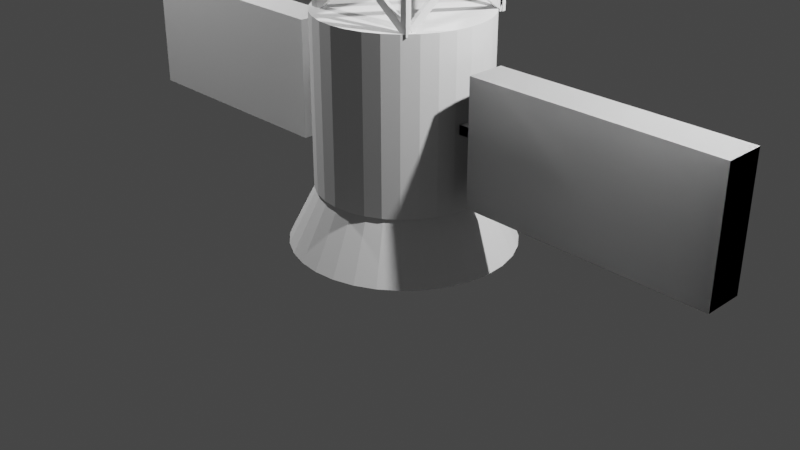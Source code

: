 # Source: satelite.blend  (saved by Blender 2.82.7; exported with 4.5.12 LTS)
import bpy
from mathutils import Matrix  # noqa: F401  (used for matrix-valued properties, if any)

bpy.ops.wm.read_factory_settings(use_empty=True)
scene = bpy.context.scene
scene.name = 'Scene'

# ---- collections
col_collection = bpy.data.collections.new('Collection'); scene.collection.children.link(col_collection)

# ---- world
world_world = bpy.data.worlds.new('World'); scene.world = world_world
world_world.use_nodes = True; world_world.node_tree.nodes.clear()
_N = world_world.node_tree.nodes; _L = world_world.node_tree.links
n0 = _N.new('ShaderNodeOutputWorld'); n0.name = 'World Output'; n0.location = (300, 300)
n1 = _N.new('ShaderNodeBackground'); n1.name = 'Background'; n1.location = (10, 300)
n1.inputs[0].default_value = (0.05088, 0.05088, 0.05088, 1.0)
_L.new(n1.outputs[0], n0.inputs[0])
n0.is_active_output = True
world_world.color = (0.05088, 0.05088, 0.05088)
world_world.use_sun_shadow = False
world_world.sun_shadow_jitter_overblur = 0.0

# ---- cameras
cam_camera = bpy.data.cameras.new('Camera')
cam_camera.clip_end = 100.0
cam_camera.ortho_scale = 7.314

# ---- lights
light_light = bpy.data.lights.new('Light', 'POINT')
light_light.transmission_factor = 0.0
light_light.energy = 1000.0
light_light.shadow_soft_size = 0.1
light_light.shadow_maximum_resolution = 0.006
light_light.use_absolute_resolution = True
light_light_001 = bpy.data.lights.new('Light.001', 'POINT')
light_light_001.transmission_factor = 0.0
light_light_001.energy = 1000.0
light_light_001.shadow_soft_size = 0.1
light_light_001.shadow_maximum_resolution = 0.006
light_light_001.use_absolute_resolution = True
light_light_002 = bpy.data.lights.new('Light.002', 'POINT')
light_light_002.transmission_factor = 0.0
light_light_002.energy = 1000.0
light_light_002.shadow_soft_size = 0.1
light_light_002.shadow_maximum_resolution = 0.006
light_light_002.use_absolute_resolution = True

# ---- meshes
me_cone = bpy.data.meshes.new('Cone')
me_cone.from_pydata([(0.0, 1.0, -1.0), (0.1951, 0.9808, -1.0), (0.3827, 0.9239, -1.0), (0.5556, 0.8315, -1.0), (0.7071, 0.7071, -1.0), (0.8315, 0.5556, -1.0), (0.9239, 0.3827, -1.0), (0.9808, 0.1951, -1.0), (1.0, 7.55e-08, -1.0), (0.9808, -0.1951, -1.0), (0.9239, -0.3827, -1.0), (0.8315, -0.5556, -1.0), (0.7071, -0.7071, -1.0), (0.5556, -0.8315, -1.0), (0.3827, -0.9239, -1.0), (0.1951, -0.9808, -1.0), (-3.258e-07, -1.0, -1.0), (-0.1951, -0.9808, -1.0), (-0.3827, -0.9239, -1.0), (-0.5556, -0.8315, -1.0), (-0.7071, -0.7071, -1.0), (-0.8315, -0.5556, -1.0), (-0.9239, -0.3827, -1.0), (0.0, 0.0, 1.0), (-0.9808, -0.1951, -1.0), (-1.0, 9.656e-07, -1.0), (-0.9808, 0.1951, -1.0), (-0.9239, 0.3827, -1.0), (-0.8315, 0.5556, -1.0), (-0.7071, 0.7071, -1.0), (-0.5556, 0.8315, -1.0), (-0.3827, 0.9239, -1.0), (-0.1951, 0.9808, -1.0)], [], [(0, 23, 1), (1, 23, 2), (2, 23, 3), (3, 23, 4), (4, 23, 5), (5, 23, 6), (6, 23, 7), (7, 23, 8), (8, 23, 9), (9, 23, 10), (10, 23, 11), (11, 23, 12), (12, 23, 13), (13, 23, 14), (14, 23, 15), (15, 23, 16), (16, 23, 17), (17, 23, 18), (18, 23, 19), (19, 23, 20), (20, 23, 21), (21, 23, 22), (22, 23, 24), (24, 23, 25), (25, 23, 26), (26, 23, 27), (27, 23, 28), (28, 23, 29), (29, 23, 30), (30, 23, 31), (31, 23, 32), (32, 23, 0), (0, 1, 2, 3, 4, 5, 6, 7, 8, 9, 10, 11, 12, 13, 14, 15, 16, 17, 18, 19, 20, 21, 22, 24, 25, 26, 27, 28, 29, 30, 31, 32)])
_uv = me_cone.uv_layers.new(name='UVMap')
_uv.uv.foreach_set('vector', [0.25, 0.49, 0.25, 0.25, 0.2968, 0.4854, 0.2968, 0.4854, 0.25, 0.25, 0.3418, 0.4717, 0.3418, 0.4717, 0.25, 0.25, 0.3833, 0.4496, 0.3833, 0.4496, 0.25, 0.25, 0.4197, 0.4197, 0.4197, 0.4197, 0.25, 0.25, 0.4496, 0.3833, 0.4496, 0.3833, 0.25, 0.25, 0.4717, 0.3418, 0.4717, 0.3418, 0.25, 0.25, 0.4854, 0.2968, 0.4854, 0.2968, 0.25, 0.25, 0.49, 0.25, 0.49, 0.25, 0.25, 0.25, 0.4854, 0.2032, 0.4854, 0.2032, 0.25, 0.25, 0.4717, 0.1582, 0.4717, 0.1582, 0.25, 0.25, 0.4496, 0.1167, 0.4496, 0.1167, 0.25, 0.25, 0.4197, 0.08029, 0.4197, 0.08029, 0.25, 0.25, 0.3833, 0.05045, 0.3833, 0.05045, 0.25, 0.25, 0.3418, 0.02827, 0.3418, 0.02827, 0.25, 0.25, 0.2968, 0.01461, 0.2968, 0.01461, 0.25, 0.25, 0.25, 0.01, 0.25, 0.01, 0.25, 0.25, 0.2032, 0.01461, 0.2032, 0.01461, 0.25, 0.25, 0.1582, 0.02827, 0.1582, 0.02827, 0.25, 0.25, 0.1167, 0.05045, 0.1167, 0.05045, 0.25, 0.25, 0.08029, 0.08029, 0.08029, 0.08029, 0.25, 0.25, 0.05045, 0.1167, 0.05045, 0.1167, 0.25, 0.25, 0.02827, 0.1582, 0.02827, 0.1582, 0.25, 0.25, 0.01461, 0.2032, 0.01461, 0.2032, 0.25, 0.25, 0.01, 0.25, 0.01, 0.25, 0.25, 0.25, 0.01461, 0.2968, 0.01461, 0.2968, 0.25, 0.25, 0.02827, 0.3418, 0.02827, 0.3418, 0.25, 0.25, 0.05045, 0.3833, 0.05045, 0.3833, 0.25, 0.25, 0.08029, 0.4197, 0.08029, 0.4197, 0.25, 0.25, 0.1167, 0.4496, 0.1167, 0.4496, 0.25, 0.25, 0.1582, 0.4717, 0.1582, 0.4717, 0.25, 0.25, 0.2032, 0.4854, 0.2032, 0.4854, 0.25, 0.25, 0.25, 0.49, 0.75, 0.49, 0.7968, 0.4854, 0.8418, 0.4717, 0.8833, 0.4496, 0.9197, 0.4197, 0.9496, 0.3833, 0.9717, 0.3418, 0.9854, 0.2968, 0.99, 0.25, 0.9854, 0.2032, 0.9717, 0.1582, 0.9496, 0.1167, 0.9197, 0.08029, 0.8833, 0.05045, 0.8418, 0.02827, 0.7968, 0.01461, 0.75, 0.01, 0.7032, 0.01461, 0.6582, 0.02827, 0.6167, 0.05045, 0.5803, 0.08029, 0.5504, 0.1167, 0.5283, 0.1582, 0.5146, 0.2032, 0.51, 0.25, 0.5146, 0.2968, 0.5283, 0.3418, 0.5504, 0.3833, 0.5803, 0.4197, 0.6167, 0.4496, 0.6582, 0.4717, 0.7032, 0.4854])
me_cone.use_remesh_fix_poles = True
me_cone.use_remesh_preserve_attributes = False
me_cone.use_mirror_vertex_groups = False
me_cone.update()
me_cylinder = bpy.data.meshes.new('Cylinder')
me_cylinder.from_pydata([(0.0, 1.0, -1.0), (0.0, 1.0, 1.0), (0.1951, 0.9808, -1.0), (0.1951, 0.9808, 1.0), (0.3827, 0.9239, -1.0), (0.3827, 0.9239, 1.0), (0.5556, 0.8315, -1.0), (0.5556, 0.8315, 1.0), (0.7071, 0.7071, -1.0), (0.7071, 0.7071, 1.0), (0.8315, 0.5556, -1.0), (0.8315, 0.5556, 1.0), (0.9239, 0.3827, -1.0), (0.9239, 0.3827, 1.0), (0.9808, 0.1951, -1.0), (0.9808, 0.1951, 1.0), (1.0, 7.55e-08, -1.0), (1.0, 7.55e-08, 1.0), (0.9808, -0.1951, -1.0), (0.9808, -0.1951, 1.0), (0.9239, -0.3827, -1.0), (0.9239, -0.3827, 1.0), (0.8315, -0.5556, -1.0), (0.8315, -0.5556, 1.0), (0.7071, -0.7071, -1.0), (0.7071, -0.7071, 1.0), (0.5556, -0.8315, -1.0), (0.5556, -0.8315, 1.0), (0.3827, -0.9239, -1.0), (0.3827, -0.9239, 1.0), (0.1951, -0.9808, -1.0), (0.1951, -0.9808, 1.0), (-3.258e-07, -1.0, -1.0), (-3.258e-07, -1.0, 1.0), (-0.1951, -0.9808, -1.0), (-0.1951, -0.9808, 1.0), (-0.3827, -0.9239, -1.0), (-0.3827, -0.9239, 1.0), (-0.5556, -0.8315, -1.0), (-0.5556, -0.8315, 1.0), (-0.7071, -0.7071, -1.0), (-0.7071, -0.7071, 1.0), (-0.8315, -0.5556, -1.0), (-0.8315, -0.5556, 1.0), (-0.9239, -0.3827, -1.0), (-0.9239, -0.3827, 1.0), (-0.9808, -0.1951, -1.0), (-0.9808, -0.1951, 1.0), (-1.0, 9.656e-07, -1.0), (-1.0, 9.656e-07, 1.0), (-0.9808, 0.1951, -1.0), (-0.9808, 0.1951, 1.0), (-0.9239, 0.3827, -1.0), (-0.9239, 0.3827, 1.0), (-0.8315, 0.5556, -1.0), (-0.8315, 0.5556, 1.0), (-0.7071, 0.7071, -1.0), (-0.7071, 0.7071, 1.0), (-0.5556, 0.8315, -1.0), (-0.5556, 0.8315, 1.0), (-0.3827, 0.9239, -1.0), (-0.3827, 0.9239, 1.0), (-0.1951, 0.9808, -1.0), (-0.1951, 0.9808, 1.0), (0.0, 1.071, -1.456), (-0.2201, 1.05, -1.456), (-0.4318, 0.9854, -1.456), (-0.6269, 0.8811, -1.456), (-0.7979, 0.7408, -1.456), (-0.9382, 0.5698, -1.456), (-1.042, 0.3747, -1.456), (-1.107, 0.163, -1.456), (-1.128, -0.05709, -1.456), (-1.107, -0.2772, -1.456), (-1.042, -0.4889, -1.456), (-0.9382, -0.684, -1.456), (-0.7979, -0.855, -1.456), (-0.6269, -0.9953, -1.456), (-0.4318, -1.1, -1.456), (-0.2201, -1.164, -1.456), (3.677e-07, -1.185, -1.456), (0.2201, -1.164, -1.456), (0.4318, -1.1, -1.456), (0.6269, -0.9953, -1.456), (0.7979, -0.855, -1.456), (0.9382, -0.684, -1.456), (1.042, -0.4889, -1.456), (1.107, -0.2772, -1.456), (1.128, -0.05709, -1.456), (1.107, 0.163, -1.456), (1.042, 0.3747, -1.456), (0.9382, 0.5698, -1.456), (0.7979, 0.7408, -1.456), (0.6269, 0.8811, -1.456), (0.4318, 0.9854, -1.456), (0.2201, 1.05, -1.456), (0.0, 1.071, -1.456), (-0.2201, 1.05, -1.456), (-0.4318, 0.9854, -1.456), (-0.6269, 0.8811, -1.456), (-0.7979, 0.7408, -1.456), (-0.9382, 0.5698, -1.456), (-1.042, 0.3747, -1.456), (-1.107, 0.163, -1.456), (-1.128, -0.05709, -1.456), (-1.107, -0.2772, -1.456), (-1.042, -0.4889, -1.456), (-0.9382, -0.684, -1.456), (-0.7979, -0.855, -1.456), (-0.6269, -0.9953, -1.456), (-0.4318, -1.1, -1.456), (-0.2201, -1.164, -1.456), (3.677e-07, -1.185, -1.456), (0.2201, -1.164, -1.456), (0.4318, -1.1, -1.456), (0.6269, -0.9953, -1.456), (0.7979, -0.855, -1.456), (0.9382, -0.684, -1.456), (1.042, -0.4889, -1.456), (1.107, -0.2772, -1.456), (1.128, -0.05709, -1.456), (1.107, 0.163, -1.456), (1.042, 0.3747, -1.456), (0.9382, 0.5698, -1.456), (0.7979, 0.7408, -1.456), (0.6269, 0.8811, -1.456), (0.4318, 0.9854, -1.456), (0.2201, 1.05, -1.456), (0.03805, 0.6836, 1.996), (0.2414, 1.079, 2.503), (0.2211, 0.9768, 2.308), (0.1937, 0.8392, 2.137), (0.1603, 0.6715, 1.996), (0.1223, 0.4802, 1.892), (0.08099, 0.2726, 1.828), (0.437, 1.02, 2.503), (0.3971, 0.9234, 2.308), (0.3434, 0.7938, 2.137), (0.2779, 0.6358, 1.996), (0.2033, 0.4556, 1.892), (0.1223, 0.26, 1.828), (0.6172, 0.9234, 2.503), (0.5593, 0.8368, 2.308), (0.4813, 0.7201, 2.137), (0.3863, 0.5779, 1.996), (0.2779, 0.4157, 1.892), (0.1603, 0.2397, 1.828), (0.7752, 0.7938, 2.503), (0.7014, 0.7201, 2.308), (0.6022, 0.6209, 2.137), (0.4813, 0.4999, 1.996), (0.3434, 0.362, 1.892), (0.1937, 0.2123, 1.828), (0.9048, 0.6358, 2.503), (0.8181, 0.5779, 2.308), (0.7014, 0.4999, 2.137), (0.5593, 0.405, 1.996), (0.3971, 0.2966, 1.892), (0.2211, 0.179, 1.828), (1.001, 0.4556, 2.503), (0.9048, 0.4157, 2.308), (0.7752, 0.362, 2.137), (0.6172, 0.2966, 1.996), (0.437, 0.2219, 1.892), (0.2414, 0.1409, 1.828), (1.06, 0.26, 2.503), (0.9582, 0.2397, 2.308), (0.8206, 0.2123, 2.137), (0.6529, 0.179, 1.996), (0.4616, 0.1409, 1.892), (0.2539, 0.09962, 1.828), (1.081, 0.05668, 2.503), (0.9762, 0.05668, 2.308), (0.8359, 0.05668, 2.137), (0.6649, 0.05668, 1.996), (0.4698, 0.05668, 1.892), (0.2582, 0.05668, 1.828), (1.06, -0.1467, 2.503), (0.9582, -0.1264, 2.308), (0.8206, -0.09898, 2.137), (0.6529, -0.06562, 1.996), (0.4616, -0.02756, 1.892), (0.2539, 0.01373, 1.828), (1.001, -0.3423, 2.503), (0.9048, -0.3024, 2.308), (0.7752, -0.2487, 2.137), (0.6172, -0.1832, 1.996), (0.437, -0.1086, 1.892), (0.2414, -0.02756, 1.828), (0.9048, -0.5225, 2.503), (0.8181, -0.4646, 2.308), (0.7014, -0.3866, 2.137), (0.5593, -0.2916, 1.996), (0.3971, -0.1832, 1.892), (0.2211, -0.06562, 1.828), (0.7752, -0.6805, 2.503), (0.7014, -0.6067, 2.308), (0.6022, -0.5075, 2.137), (0.4813, -0.3866, 1.996), (0.3434, -0.2487, 1.892), (0.1937, -0.09898, 1.828), (0.6172, -0.8101, 2.503), (0.5593, -0.7234, 2.308), (0.4813, -0.6067, 2.137), (0.3863, -0.4646, 1.996), (0.2779, -0.3024, 1.892), (0.1603, -0.1264, 1.828), (0.03805, 0.05668, 1.806), (0.437, -0.9064, 2.503), (0.3971, -0.8101, 2.308), (0.3434, -0.6805, 2.137), (0.2779, -0.5225, 1.996), (0.2033, -0.3423, 1.892), (0.1223, -0.1467, 1.828), (0.2414, -0.9658, 2.503), (0.2211, -0.8635, 2.308), (0.1937, -0.7259, 2.137), (0.1603, -0.5582, 1.996), (0.1223, -0.3668, 1.892), (0.08099, -0.1592, 1.828), (0.03805, -0.9858, 2.503), (0.03805, -0.8815, 2.308), (0.03805, -0.7412, 2.137), (0.03805, -0.5702, 1.996), (0.03805, -0.3751, 1.892), (0.03805, -0.1635, 1.828), (-0.1653, -0.9658, 2.503), (-0.145, -0.8635, 2.308), (-0.1176, -0.7259, 2.137), (-0.08425, -0.5582, 1.996), (-0.04619, -0.3668, 1.892), (-0.004898, -0.1592, 1.828), (-0.3609, -0.9064, 2.503), (-0.321, -0.8101, 2.308), (-0.2673, -0.6805, 2.137), (-0.2018, -0.5225, 1.996), (-0.1272, -0.3423, 1.892), (-0.04619, -0.1467, 1.828), (-0.5411, -0.8101, 2.503), (-0.4832, -0.7234, 2.308), (-0.4052, -0.6067, 2.137), (-0.3102, -0.4646, 1.996), (-0.2018, -0.3024, 1.892), (-0.08425, -0.1264, 1.828), (-0.6991, -0.6805, 2.503), (-0.6254, -0.6067, 2.308), (-0.5261, -0.5075, 2.137), (-0.4052, -0.3866, 1.996), (-0.2673, -0.2487, 1.892), (-0.1176, -0.09898, 1.828), (-0.8287, -0.5225, 2.503), (-0.742, -0.4646, 2.308), (-0.6254, -0.3866, 2.137), (-0.4832, -0.2916, 1.996), (-0.321, -0.1832, 1.892), (-0.145, -0.06562, 1.828), (-0.9251, -0.3423, 2.503), (-0.8287, -0.3024, 2.308), (-0.6991, -0.2487, 2.137), (-0.5411, -0.1832, 1.996), (-0.3609, -0.1086, 1.892), (-0.1653, -0.02756, 1.828), (-0.9844, -0.1467, 2.503), (-0.8821, -0.1264, 2.308), (-0.7445, -0.09898, 2.137), (-0.5768, -0.06562, 1.996), (-0.3855, -0.02756, 1.892), (-0.1779, 0.01373, 1.828), (-1.004, 0.05668, 2.503), (-0.9001, 0.05668, 2.308), (-0.7598, 0.05668, 2.137), (-0.5888, 0.05668, 1.996), (-0.3938, 0.05668, 1.892), (-0.1821, 0.05668, 1.828), (-0.9844, 0.26, 2.503), (-0.8821, 0.2397, 2.308), (-0.7445, 0.2123, 2.137), (-0.5768, 0.179, 1.996), (-0.3855, 0.1409, 1.892), (-0.1779, 0.09962, 1.828), (-0.9251, 0.4556, 2.503), (-0.8287, 0.4157, 2.308), (-0.6991, 0.362, 2.137), (-0.5411, 0.2966, 1.996), (-0.3609, 0.2219, 1.892), (-0.1653, 0.1409, 1.828), (-0.8287, 0.6358, 2.503), (-0.742, 0.5779, 2.308), (-0.6254, 0.4999, 2.137), (-0.4832, 0.4049, 1.996), (-0.321, 0.2966, 1.892), (-0.145, 0.179, 1.828), (-0.6991, 0.7938, 2.503), (-0.6254, 0.7201, 2.308), (-0.5261, 0.6209, 2.137), (-0.4052, 0.4999, 1.996), (-0.2673, 0.362, 1.892), (-0.1176, 0.2123, 1.828), (-0.5411, 0.9234, 2.503), (-0.4832, 0.8368, 2.308), (-0.4052, 0.7201, 2.137), (-0.3102, 0.5779, 1.996), (-0.2018, 0.4157, 1.892), (-0.08425, 0.2397, 1.828), (-0.3609, 1.02, 2.503), (-0.321, 0.9234, 2.308), (-0.2673, 0.7938, 2.137), (-0.2018, 0.6358, 1.996), (-0.1272, 0.4556, 1.892), (-0.04619, 0.26, 1.828), (-0.1653, 1.079, 2.503), (-0.145, 0.9768, 2.308), (-0.1176, 0.8392, 2.137), (-0.08425, 0.6715, 1.996), (-0.04619, 0.4802, 1.892), (-0.004898, 0.2726, 1.828), (0.03805, 1.099, 2.503), (0.03805, 0.9949, 2.308), (0.03805, 0.8545, 2.137), (0.03805, 0.4885, 1.892), (0.03805, 0.2768, 1.828), (0.01097, 0.0307, 2.555), (-0.07376, 0.0307, 1.901), (0.01097, 0.07469, 2.555), (-0.07376, 0.07469, 1.901), (0.05679, 0.0307, 2.555), (0.1415, 0.0307, 1.901), (0.05679, 0.07469, 3.048), (0.1415, 0.07469, 1.408), (5.031, 0.07762, 3.006), (5.033, 0.06545, 2.885), (5.066, 0.1062, 2.947), (5.068, 0.09068, 2.982), (5.041, 0.06017, 3.009), (5.084, 0.08862, 2.947), (5.041, 0.06017, 2.885), (5.042, 0.05802, 2.885), (5.043, 0.05569, 2.885), (5.094, 0.05327, 2.947), (5.053, 0.04395, 3.006), (5.063, 0.03974, 3.0), (5.083, 0.0186, 2.935), (5.044, 0.03302, 2.888), (5.033, 0.0411, 2.885), (5.031, 0.01792, 3.0), (5.031, 0.04086, 2.885), (5.021, 0.03077, 3.006), (5.011, 0.02388, 3.0), (5.02, 0.04637, 2.885), (5.019, 0.04852, 3.009), (4.989, 0.03605, 2.992), (5.018, 0.05327, 2.885), (5.019, 0.05802, 3.009), (5.024, 0.06359, 3.009), (5.024, 0.06359, 2.885)], [(65, 64), (66, 65), (67, 66), (68, 67), (69, 68), (70, 69), (71, 70), (72, 71), (73, 72), (74, 73), (75, 74), (76, 75), (77, 76), (78, 77), (79, 78), (80, 79), (81, 80), (82, 81), (83, 82), (84, 83), (85, 84), (86, 85), (87, 86), (88, 87), (89, 88), (90, 89), (91, 90), (92, 91), (93, 92), (94, 93), (95, 94), (64, 95), (97, 96), (98, 97), (99, 98), (100, 99), (101, 100), (102, 101), (103, 102), (104, 103), (105, 104), (106, 105), (107, 106), (108, 107), (109, 108), (110, 109), (111, 110), (112, 111), (113, 112), (114, 113), (115, 114), (116, 115), (117, 116), (118, 117), (119, 118), (120, 119), (121, 120), (122, 121), (123, 122), (124, 123), (125, 124), (126, 125), (127, 126), (96, 127), (336, 335), (336, 337), (339, 340), (345, 343)], [(0, 1, 3, 2), (2, 3, 5, 4), (4, 5, 7, 6), (6, 7, 9, 8), (8, 9, 11, 10), (10, 11, 13, 12), (12, 13, 15, 14), (14, 15, 17, 16), (16, 17, 19, 18), (18, 19, 21, 20), (20, 21, 23, 22), (22, 23, 25, 24), (24, 25, 27, 26), (26, 27, 29, 28), (28, 29, 31, 30), (30, 31, 33, 32), (32, 33, 35, 34), (34, 35, 37, 36), (36, 37, 39, 38), (38, 39, 41, 40), (40, 41, 43, 42), (42, 43, 45, 44), (44, 45, 47, 46), (46, 47, 49, 48), (48, 49, 51, 50), (50, 51, 53, 52), (52, 53, 55, 54), (54, 55, 57, 56), (56, 57, 59, 58), (58, 59, 61, 60), (3, 1, 63, 61, 59, 57, 55, 53, 51, 49, 47, 45, 43, 41, 39, 37, 35, 33, 31, 29, 27, 25, 23, 21, 19, 17, 15, 13, 11, 9, 7, 5), (60, 61, 63, 62), (62, 63, 1, 0), (0, 2, 4, 6, 8, 10, 12, 14, 16, 18, 20, 22, 24, 26, 28, 30, 32, 34, 36, 38, 40, 42, 44, 46, 48, 50, 52, 54, 56, 58, 60, 62), (317, 316, 129, 130), (318, 317, 130, 131), (128, 318, 131, 132), (319, 128, 132, 133), (320, 319, 133, 134), (207, 320, 134), (207, 134, 140), (130, 129, 135, 136), (131, 130, 136, 137), (132, 131, 137, 138), (133, 132, 138, 139), (134, 133, 139, 140), (137, 136, 142, 143), (138, 137, 143, 144), (139, 138, 144, 145), (140, 139, 145, 146), (207, 140, 146), (136, 135, 141, 142), (207, 146, 152), (142, 141, 147, 148), (143, 142, 148, 149), (144, 143, 149, 150), (145, 144, 150, 151), (146, 145, 151, 152), (150, 149, 155, 156), (151, 150, 156, 157), (152, 151, 157, 158), (207, 152, 158), (148, 147, 153, 154), (149, 148, 154, 155), (154, 153, 159, 160), (155, 154, 160, 161), (156, 155, 161, 162), (157, 156, 162, 163), (158, 157, 163, 164), (207, 158, 164), (163, 162, 168, 169), (164, 163, 169, 170), (207, 164, 170), (160, 159, 165, 166), (161, 160, 166, 167), (162, 161, 167, 168), (166, 165, 171, 172), (167, 166, 172, 173), (168, 167, 173, 174), (169, 168, 174, 175), (170, 169, 175, 176), (207, 170, 176), (175, 174, 180, 181), (176, 175, 181, 182), (207, 176, 182), (172, 171, 177, 178), (173, 172, 178, 179), (174, 173, 179, 180), (178, 177, 183, 184), (179, 178, 184, 185), (180, 179, 185, 186), (181, 180, 186, 187), (182, 181, 187, 188), (207, 182, 188), (188, 187, 193, 194), (207, 188, 194), (184, 183, 189, 190), (185, 184, 190, 191), (186, 185, 191, 192), (187, 186, 192, 193), (190, 189, 195, 196), (191, 190, 196, 197), (192, 191, 197, 198), (193, 192, 198, 199), (194, 193, 199, 200), (207, 194, 200), (200, 199, 205, 206), (207, 200, 206), (196, 195, 201, 202), (197, 196, 202, 203), (198, 197, 203, 204), (199, 198, 204, 205), (203, 202, 209, 210), (204, 203, 210, 211), (205, 204, 211, 212), (206, 205, 212, 213), (207, 206, 213), (202, 201, 208, 209), (207, 213, 219), (209, 208, 214, 215), (210, 209, 215, 216), (211, 210, 216, 217), (212, 211, 217, 218), (213, 212, 218, 219), (217, 216, 222, 223), (218, 217, 223, 224), (219, 218, 224, 225), (207, 219, 225), (215, 214, 220, 221), (216, 215, 221, 222), (221, 220, 226, 227), (222, 221, 227, 228), (223, 222, 228, 229), (224, 223, 229, 230), (225, 224, 230, 231), (207, 225, 231), (229, 228, 234, 235), (230, 229, 235, 236), (231, 230, 236, 237), (207, 231, 237), (227, 226, 232, 233), (228, 227, 233, 234), (233, 232, 238, 239), (234, 233, 239, 240), (235, 234, 240, 241), (236, 235, 241, 242), (237, 236, 242, 243), (207, 237, 243), (242, 241, 247, 248), (243, 242, 248, 249), (207, 243, 249), (239, 238, 244, 245), (240, 239, 245, 246), (241, 240, 246, 247), (245, 244, 250, 251), (246, 245, 251, 252), (247, 246, 252, 253), (248, 247, 253, 254), (249, 248, 254, 255), (207, 249, 255), (254, 253, 259, 260), (255, 254, 260, 261), (207, 255, 261), (251, 250, 256, 257), (252, 251, 257, 258), (253, 252, 258, 259), (257, 256, 262, 263), (258, 257, 263, 264), (259, 258, 264, 265), (260, 259, 265, 266), (261, 260, 266, 267), (207, 261, 267), (267, 266, 272, 273), (207, 267, 273), (263, 262, 268, 269), (264, 263, 269, 270), (265, 264, 270, 271), (266, 265, 271, 272), (270, 269, 275, 276), (271, 270, 276, 277), (272, 271, 277, 278), (273, 272, 278, 279), (207, 273, 279), (269, 268, 274, 275), (207, 279, 285), (275, 274, 280, 281), (276, 275, 281, 282), (277, 276, 282, 283), (278, 277, 283, 284), (279, 278, 284, 285), (282, 281, 287, 288), (283, 282, 288, 289), (284, 283, 289, 290), (285, 284, 290, 291), (207, 285, 291), (281, 280, 286, 287), (207, 291, 297), (287, 286, 292, 293), (288, 287, 293, 294), (289, 288, 294, 295), (290, 289, 295, 296), (291, 290, 296, 297), (295, 294, 300, 301), (296, 295, 301, 302), (297, 296, 302, 303), (207, 297, 303), (293, 292, 298, 299), (294, 293, 299, 300), (299, 298, 304, 305), (300, 299, 305, 306), (301, 300, 306, 307), (302, 301, 307, 308), (303, 302, 308, 309), (207, 303, 309), (307, 306, 312, 313), (308, 307, 313, 314), (309, 308, 314, 315), (207, 309, 315), (305, 304, 310, 311), (306, 305, 311, 312), (311, 310, 316, 317), (312, 311, 317, 318), (313, 312, 318, 128), (314, 313, 128, 319), (315, 314, 319, 320), (207, 315, 320), (321, 322, 324, 323), (323, 324, 328, 327), (327, 328, 326, 325), (325, 326, 322, 321), (323, 327, 325, 321), (328, 324, 322, 326)])
_uv = me_cylinder.uv_layers.new(name='UVMap')
_uv.uv.foreach_set('vector', [1.0, 0.5, 1.0, 1.0, 0.9688, 1.0, 0.9688, 0.5, 0.9688, 0.5, 0.9688, 1.0, 0.9375, 1.0, 0.9375, 0.5, 0.9375, 0.5, 0.9375, 1.0, 0.9062, 1.0, 0.9062, 0.5, 0.9062, 0.5, 0.9062, 1.0, 0.875, 1.0, 0.875, 0.5, 0.875, 0.5, 0.875, 1.0, 0.8438, 1.0, 0.8438, 0.5, 0.8438, 0.5, 0.8438, 1.0, 0.8125, 1.0, 0.8125, 0.5, 0.8125, 0.5, 0.8125, 1.0, 0.7812, 1.0, 0.7812, 0.5, 0.7812, 0.5, 0.7812, 1.0, 0.75, 1.0, 0.75, 0.5, 0.75, 0.5, 0.75, 1.0, 0.7188, 1.0, 0.7188, 0.5, 0.7188, 0.5, 0.7188, 1.0, 0.6875, 1.0, 0.6875, 0.5, 0.6875, 0.5, 0.6875, 1.0, 0.6562, 1.0, 0.6562, 0.5, 0.6562, 0.5, 0.6562, 1.0, 0.625, 1.0, 0.625, 0.5, 0.625, 0.5, 0.625, 1.0, 0.5938, 1.0, 0.5938, 0.5, 0.5938, 0.5, 0.5938, 1.0, 0.5625, 1.0, 0.5625, 0.5, 0.5625, 0.5, 0.5625, 1.0, 0.5312, 1.0, 0.5312, 0.5, 0.5312, 0.5, 0.5312, 1.0, 0.5, 1.0, 0.5, 0.5, 0.5, 0.5, 0.5, 1.0, 0.4688, 1.0, 0.4688, 0.5, 0.4688, 0.5, 0.4688, 1.0, 0.4375, 1.0, 0.4375, 0.5, 0.4375, 0.5, 0.4375, 1.0, 0.4062, 1.0, 0.4062, 0.5, 0.4062, 0.5, 0.4062, 1.0, 0.375, 1.0, 0.375, 0.5, 0.375, 0.5, 0.375, 1.0, 0.3438, 1.0, 0.3438, 0.5, 0.3438, 0.5, 0.3438, 1.0, 0.3125, 1.0, 0.3125, 0.5, 0.3125, 0.5, 0.3125, 1.0, 0.2812, 1.0, 0.2812, 0.5, 0.2812, 0.5, 0.2812, 1.0, 0.25, 1.0, 0.25, 0.5, 0.25, 0.5, 0.25, 1.0, 0.2188, 1.0, 0.2188, 0.5, 0.2188, 0.5, 0.2188, 1.0, 0.1875, 1.0, 0.1875, 0.5, 0.1875, 0.5, 0.1875, 1.0, 0.1562, 1.0, 0.1562, 0.5, 0.1562, 0.5, 0.1562, 1.0, 0.125, 1.0, 0.125, 0.5, 0.125, 0.5, 0.125, 1.0, 0.09375, 1.0, 0.09375, 0.5, 0.09375, 0.5, 0.09375, 1.0, 0.0625, 1.0, 0.0625, 0.5, 0.2968, 0.4854, 0.25, 0.49, 0.2032, 0.4854, 0.1582, 0.4717, 0.1167, 0.4496, 0.08029, 0.4197, 0.05045, 0.3833, 0.02827, 0.3418, 0.01461, 0.2968, 0.01, 0.25, 0.01461, 0.2032, 0.02827, 0.1582, 0.05045, 0.1167, 0.08029, 0.08029, 0.1167, 0.05045, 0.1582, 0.02827, 0.2032, 0.01461, 0.25, 0.01, 0.2968, 0.01461, 0.3418, 0.02827, 0.3833, 0.05045, 0.4197, 0.08029, 0.4496, 0.1167, 0.4717, 0.1582, 0.4854, 0.2032, 0.49, 0.25, 0.4854, 0.2968, 0.4717, 0.3418, 0.4496, 0.3833, 0.4197, 0.4197, 0.3833, 0.4496, 0.3418, 0.4717, 0.0625, 0.5, 0.0625, 1.0, 0.03125, 1.0, 0.03125, 0.5, 0.03125, 0.5, 0.03125, 1.0, 0.0, 1.0, 0.0, 0.5, 0.75, 0.49, 0.7968, 0.4854, 0.8418, 0.4717, 0.8833, 0.4496, 0.9197, 0.4197, 0.9496, 0.3833, 0.9717, 0.3418, 0.9854, 0.2968, 0.99, 0.25, 0.9854, 0.2032, 0.9717, 0.1582, 0.9496, 0.1167, 0.9197, 0.08029, 0.8833, 0.05045, 0.8418, 0.02827, 0.7968, 0.01461, 0.75, 0.01, 0.7032, 0.01461, 0.6582, 0.02827, 0.6167, 0.05045, 0.5803, 0.08029, 0.5504, 0.1167, 0.5283, 0.1582, 0.5146, 0.2032, 0.51, 0.25, 0.5146, 0.2968, 0.5283, 0.3418, 0.5504, 0.3833, 0.5803, 0.4197, 0.6167, 0.4496, 0.6582, 0.4717, 0.7032, 0.4854, 0.75, 0.3125, 0.75, 0.375, 0.7188, 0.375, 0.7188, 0.3125, 0.75, 0.25, 0.75, 0.3125, 0.7188, 0.3125, 0.7188, 0.25, 0.75, 0.1875, 0.75, 0.25, 0.7188, 0.25, 0.7188, 0.1875, 0.75, 0.125, 0.75, 0.1875, 0.7188, 0.1875, 0.7188, 0.125, 0.75, 0.0625, 0.75, 0.125, 0.7188, 0.125, 0.7187, 0.0625, 0.7344, 0.0, 0.75, 0.0625, 0.7187, 0.0625, 0.7031, 0.0, 0.7187, 0.0625, 0.6875, 0.0625, 0.7188, 0.3125, 0.7188, 0.375, 0.6875, 0.375, 0.6875, 0.3125, 0.7188, 0.25, 0.7188, 0.3125, 0.6875, 0.3125, 0.6875, 0.25, 0.7188, 0.1875, 0.7188, 0.25, 0.6875, 0.25, 0.6875, 0.1875, 0.7188, 0.125, 0.7188, 0.1875, 0.6875, 0.1875, 0.6875, 0.125, 0.7187, 0.0625, 0.7188, 0.125, 0.6875, 0.125, 0.6875, 0.0625, 0.6875, 0.25, 0.6875, 0.3125, 0.6562, 0.3125, 0.6562, 0.25, 0.6875, 0.1875, 0.6875, 0.25, 0.6562, 0.25, 0.6562, 0.1875, 0.6875, 0.125, 0.6875, 0.1875, 0.6562, 0.1875, 0.6562, 0.125, 0.6875, 0.0625, 0.6875, 0.125, 0.6562, 0.125, 0.6562, 0.0625, 0.6719, 0.0, 0.6875, 0.0625, 0.6562, 0.0625, 0.6875, 0.3125, 0.6875, 0.375, 0.6562, 0.375, 0.6562, 0.3125, 0.6406, 0.0, 0.6562, 0.0625, 0.625, 0.0625, 0.6562, 0.3125, 0.6562, 0.375, 0.625, 0.375, 0.625, 0.3125, 0.6562, 0.25, 0.6562, 0.3125, 0.625, 0.3125, 0.625, 0.25, 0.6562, 0.1875, 0.6562, 0.25, 0.625, 0.25, 0.625, 0.1875, 0.6562, 0.125, 0.6562, 0.1875, 0.625, 0.1875, 0.625, 0.125, 0.6562, 0.0625, 0.6562, 0.125, 0.625, 0.125, 0.625, 0.0625, 0.625, 0.1875, 0.625, 0.25, 0.5937, 0.25, 0.5937, 0.1875, 0.625, 0.125, 0.625, 0.1875, 0.5937, 0.1875, 0.5937, 0.125, 0.625, 0.0625, 0.625, 0.125, 0.5937, 0.125, 0.5937, 0.0625, 0.6094, 0.0, 0.625, 0.0625, 0.5937, 0.0625, 0.625, 0.3125, 0.625, 0.375, 0.5938, 0.375, 0.5937, 0.3125, 0.625, 0.25, 0.625, 0.3125, 0.5937, 0.3125, 0.5937, 0.25, 0.5937, 0.3125, 0.5938, 0.375, 0.5625, 0.375, 0.5625, 0.3125, 0.5937, 0.25, 0.5937, 0.3125, 0.5625, 0.3125, 0.5625, 0.25, 0.5937, 0.1875, 0.5937, 0.25, 0.5625, 0.25, 0.5625, 0.1875, 0.5937, 0.125, 0.5937, 0.1875, 0.5625, 0.1875, 0.5625, 0.125, 0.5937, 0.0625, 0.5937, 0.125, 0.5625, 0.125, 0.5625, 0.0625, 0.5781, 0.0, 0.5937, 0.0625, 0.5625, 0.0625, 0.5625, 0.125, 0.5625, 0.1875, 0.5312, 0.1875, 0.5312, 0.125, 0.5625, 0.0625, 0.5625, 0.125, 0.5312, 0.125, 0.5312, 0.0625, 0.5469, 0.0, 0.5625, 0.0625, 0.5312, 0.0625, 0.5625, 0.3125, 0.5625, 0.375, 0.5312, 0.375, 0.5312, 0.3125, 0.5625, 0.25, 0.5625, 0.3125, 0.5312, 0.3125, 0.5312, 0.25, 0.5625, 0.1875, 0.5625, 0.25, 0.5312, 0.25, 0.5312, 0.1875, 0.5312, 0.3125, 0.5312, 0.375, 0.5, 0.375, 0.5, 0.3125, 0.5312, 0.25, 0.5312, 0.3125, 0.5, 0.3125, 0.5, 0.25, 0.5312, 0.1875, 0.5312, 0.25, 0.5, 0.25, 0.5, 0.1875, 0.5312, 0.125, 0.5312, 0.1875, 0.5, 0.1875, 0.5, 0.125, 0.5312, 0.0625, 0.5312, 0.125, 0.5, 0.125, 0.5, 0.0625, 0.5156, 0.0, 0.5312, 0.0625, 0.5, 0.0625, 0.5, 0.125, 0.5, 0.1875, 0.4687, 0.1875, 0.4687, 0.125, 0.5, 0.0625, 0.5, 0.125, 0.4687, 0.125, 0.4687, 0.0625, 0.4844, 0.0, 0.5, 0.0625, 0.4687, 0.0625, 0.5, 0.3125, 0.5, 0.375, 0.4687, 0.375, 0.4687, 0.3125, 0.5, 0.25, 0.5, 0.3125, 0.4687, 0.3125, 0.4687, 0.25, 0.5, 0.1875, 0.5, 0.25, 0.4687, 0.25, 0.4687, 0.1875, 0.4687, 0.3125, 0.4687, 0.375, 0.4375, 0.375, 0.4375, 0.3125, 0.4687, 0.25, 0.4687, 0.3125, 0.4375, 0.3125, 0.4375, 0.25, 0.4687, 0.1875, 0.4687, 0.25, 0.4375, 0.25, 0.4375, 0.1875, 0.4687, 0.125, 0.4687, 0.1875, 0.4375, 0.1875, 0.4375, 0.125, 0.4687, 0.0625, 0.4687, 0.125, 0.4375, 0.125, 0.4375, 0.0625, 0.4531, 0.0, 0.4687, 0.0625, 0.4375, 0.0625, 0.4375, 0.0625, 0.4375, 0.125, 0.4062, 0.125, 0.4062, 0.0625, 0.4219, 0.0, 0.4375, 0.0625, 0.4062, 0.0625, 0.4375, 0.3125, 0.4375, 0.375, 0.4062, 0.375, 0.4062, 0.3125, 0.4375, 0.25, 0.4375, 0.3125, 0.4062, 0.3125, 0.4062, 0.25, 0.4375, 0.1875, 0.4375, 0.25, 0.4062, 0.25, 0.4062, 0.1875, 0.4375, 0.125, 0.4375, 0.1875, 0.4062, 0.1875, 0.4062, 0.125, 0.4062, 0.3125, 0.4062, 0.375, 0.375, 0.375, 0.375, 0.3125, 0.4062, 0.25, 0.4062, 0.3125, 0.375, 0.3125, 0.375, 0.25, 0.4062, 0.1875, 0.4062, 0.25, 0.375, 0.25, 0.375, 0.1875, 0.4062, 0.125, 0.4062, 0.1875, 0.375, 0.1875, 0.375, 0.125, 0.4062, 0.0625, 0.4062, 0.125, 0.375, 0.125, 0.375, 0.0625, 0.3906, 0.0, 0.4062, 0.0625, 0.375, 0.0625, 0.375, 0.0625, 0.375, 0.125, 0.3437, 0.125, 0.3437, 0.0625, 0.3594, 0.0, 0.375, 0.0625, 0.3437, 0.0625, 0.375, 0.3125, 0.375, 0.375, 0.3437, 0.375, 0.3437, 0.3125, 0.375, 0.25, 0.375, 0.3125, 0.3437, 0.3125, 0.3437, 0.25, 0.375, 0.1875, 0.375, 0.25, 0.3437, 0.25, 0.3437, 0.1875, 0.375, 0.125, 0.375, 0.1875, 0.3437, 0.1875, 0.3437, 0.125, 0.3437, 0.25, 0.3437, 0.3125, 0.3125, 0.3125, 0.3125, 0.25, 0.3437, 0.1875, 0.3437, 0.25, 0.3125, 0.25, 0.3125, 0.1875, 0.3437, 0.125, 0.3437, 0.1875, 0.3125, 0.1875, 0.3125, 0.125, 0.3437, 0.0625, 0.3437, 0.125, 0.3125, 0.125, 0.3125, 0.0625, 0.3281, 0.0, 0.3437, 0.0625, 0.3125, 0.0625, 0.3437, 0.3125, 0.3437, 0.375, 0.3125, 0.375, 0.3125, 0.3125, 0.2969, 0.0, 0.3125, 0.0625, 0.2812, 0.0625, 0.3125, 0.3125, 0.3125, 0.375, 0.2812, 0.375, 0.2812, 0.3125, 0.3125, 0.25, 0.3125, 0.3125, 0.2812, 0.3125, 0.2812, 0.25, 0.3125, 0.1875, 0.3125, 0.25, 0.2812, 0.25, 0.2812, 0.1875, 0.3125, 0.125, 0.3125, 0.1875, 0.2812, 0.1875, 0.2812, 0.125, 0.3125, 0.0625, 0.3125, 0.125, 0.2812, 0.125, 0.2812, 0.0625, 0.2812, 0.1875, 0.2812, 0.25, 0.25, 0.25, 0.25, 0.1875, 0.2812, 0.125, 0.2812, 0.1875, 0.25, 0.1875, 0.25, 0.125, 0.2812, 0.0625, 0.2812, 0.125, 0.25, 0.125, 0.25, 0.0625, 0.2656, 0.0, 0.2812, 0.0625, 0.25, 0.0625, 0.2812, 0.3125, 0.2812, 0.375, 0.25, 0.375, 0.25, 0.3125, 0.2812, 0.25, 0.2812, 0.3125, 0.25, 0.3125, 0.25, 0.25, 0.25, 0.3125, 0.25, 0.375, 0.2188, 0.375, 0.2187, 0.3125, 0.25, 0.25, 0.25, 0.3125, 0.2187, 0.3125, 0.2187, 0.25, 0.25, 0.1875, 0.25, 0.25, 0.2187, 0.25, 0.2188, 0.1875, 0.25, 0.125, 0.25, 0.1875, 0.2188, 0.1875, 0.2188, 0.125, 0.25, 0.0625, 0.25, 0.125, 0.2188, 0.125, 0.2188, 0.0625, 0.2344, 0.0, 0.25, 0.0625, 0.2188, 0.0625, 0.2188, 0.1875, 0.2187, 0.25, 0.1875, 0.25, 0.1875, 0.1875, 0.2188, 0.125, 0.2188, 0.1875, 0.1875, 0.1875, 0.1875, 0.125, 0.2188, 0.0625, 0.2188, 0.125, 0.1875, 0.125, 0.1875, 0.0625, 0.2031, 0.0, 0.2188, 0.0625, 0.1875, 0.0625, 0.2187, 0.3125, 0.2188, 0.375, 0.1875, 0.375, 0.1875, 0.3125, 0.2187, 0.25, 0.2187, 0.3125, 0.1875, 0.3125, 0.1875, 0.25, 0.1875, 0.3125, 0.1875, 0.375, 0.1563, 0.375, 0.1562, 0.3125, 0.1875, 0.25, 0.1875, 0.3125, 0.1562, 0.3125, 0.1563, 0.25, 0.1875, 0.1875, 0.1875, 0.25, 0.1563, 0.25, 0.1563, 0.1875, 0.1875, 0.125, 0.1875, 0.1875, 0.1563, 0.1875, 0.1563, 0.125, 0.1875, 0.0625, 0.1875, 0.125, 0.1563, 0.125, 0.1563, 0.0625, 0.1719, 0.0, 0.1875, 0.0625, 0.1563, 0.0625, 0.1563, 0.125, 0.1563, 0.1875, 0.125, 0.1875, 0.125, 0.125, 0.1563, 0.0625, 0.1563, 0.125, 0.125, 0.125, 0.125, 0.0625, 0.1406, 0.0, 0.1563, 0.0625, 0.125, 0.0625, 0.1562, 0.3125, 0.1563, 0.375, 0.125, 0.375, 0.125, 0.3125, 0.1563, 0.25, 0.1562, 0.3125, 0.125, 0.3125, 0.125, 0.25, 0.1563, 0.1875, 0.1563, 0.25, 0.125, 0.25, 0.125, 0.1875, 0.125, 0.3125, 0.125, 0.375, 0.09375, 0.375, 0.09375, 0.3125, 0.125, 0.25, 0.125, 0.3125, 0.09375, 0.3125, 0.09375, 0.25, 0.125, 0.1875, 0.125, 0.25, 0.09375, 0.25, 0.09375, 0.1875, 0.125, 0.125, 0.125, 0.1875, 0.09375, 0.1875, 0.09375, 0.125, 0.125, 0.0625, 0.125, 0.125, 0.09375, 0.125, 0.09375, 0.0625, 0.1094, 0.0, 0.125, 0.0625, 0.09375, 0.0625, 0.09375, 0.125, 0.09375, 0.1875, 0.0625, 0.1875, 0.0625, 0.125, 0.09375, 0.0625, 0.09375, 0.125, 0.0625, 0.125, 0.0625, 0.0625, 0.07813, 0.0, 0.09375, 0.0625, 0.0625, 0.0625, 0.09375, 0.3125, 0.09375, 0.375, 0.0625, 0.375, 0.0625, 0.3125, 0.09375, 0.25, 0.09375, 0.3125, 0.0625, 0.3125, 0.0625, 0.25, 0.09375, 0.1875, 0.09375, 0.25, 0.0625, 0.25, 0.0625, 0.1875, 0.0625, 0.3125, 0.0625, 0.375, 0.03125, 0.375, 0.03125, 0.3125, 0.0625, 0.25, 0.0625, 0.3125, 0.03125, 0.3125, 0.03125, 0.25, 0.0625, 0.1875, 0.0625, 0.25, 0.03125, 0.25, 0.03125, 0.1875, 0.0625, 0.125, 0.0625, 0.1875, 0.03125, 0.1875, 0.03125, 0.125, 0.0625, 0.0625, 0.0625, 0.125, 0.03125, 0.125, 0.03125, 0.0625, 0.04688, 0.0, 0.0625, 0.0625, 0.03125, 0.0625, 0.03125, 0.0625, 0.03125, 0.125, 8.941e-08, 0.125, 2.384e-07, 0.0625, 0.01563, 0.0, 0.03125, 0.0625, 2.384e-07, 0.0625, 0.03125, 0.3125, 0.03125, 0.375, 5.96e-08, 0.375, 0.0, 0.3125, 0.03125, 0.25, 0.03125, 0.3125, 0.0, 0.3125, 0.0, 0.25, 0.03125, 0.1875, 0.03125, 0.25, 0.0, 0.25, 5.96e-08, 0.1875, 0.03125, 0.125, 0.03125, 0.1875, 5.96e-08, 0.1875, 8.941e-08, 0.125, 1.0, 0.25, 1.0, 0.3125, 0.9688, 0.3125, 0.9688, 0.25, 1.0, 0.1875, 1.0, 0.25, 0.9688, 0.25, 0.9688, 0.1875, 1.0, 0.125, 1.0, 0.1875, 0.9688, 0.1875, 0.9688, 0.125, 1.0, 0.0625, 1.0, 0.125, 0.9688, 0.125, 0.9688, 0.0625, 0.9844, 0.0, 1.0, 0.0625, 0.9688, 0.0625, 1.0, 0.3125, 1.0, 0.375, 0.9688, 0.375, 0.9688, 0.3125, 0.9531, 0.0, 0.9688, 0.0625, 0.9375, 0.0625, 0.9688, 0.3125, 0.9688, 0.375, 0.9375, 0.375, 0.9375, 0.3125, 0.9688, 0.25, 0.9688, 0.3125, 0.9375, 0.3125, 0.9375, 0.25, 0.9688, 0.1875, 0.9688, 0.25, 0.9375, 0.25, 0.9375, 0.1875, 0.9688, 0.125, 0.9688, 0.1875, 0.9375, 0.1875, 0.9375, 0.125, 0.9688, 0.0625, 0.9688, 0.125, 0.9375, 0.125, 0.9375, 0.0625, 0.9375, 0.25, 0.9375, 0.3125, 0.9062, 0.3125, 0.9062, 0.25, 0.9375, 0.1875, 0.9375, 0.25, 0.9062, 0.25, 0.9062, 0.1875, 0.9375, 0.125, 0.9375, 0.1875, 0.9062, 0.1875, 0.9063, 0.125, 0.9375, 0.0625, 0.9375, 0.125, 0.9063, 0.125, 0.9063, 0.0625, 0.9219, 0.0, 0.9375, 0.0625, 0.9063, 0.0625, 0.9375, 0.3125, 0.9375, 0.375, 0.9062, 0.375, 0.9062, 0.3125, 0.8906, 0.0, 0.9063, 0.0625, 0.875, 0.0625, 0.9062, 0.3125, 0.9062, 0.375, 0.875, 0.375, 0.875, 0.3125, 0.9062, 0.25, 0.9062, 0.3125, 0.875, 0.3125, 0.875, 0.25, 0.9062, 0.1875, 0.9062, 0.25, 0.875, 0.25, 0.875, 0.1875, 0.9063, 0.125, 0.9062, 0.1875, 0.875, 0.1875, 0.875, 0.125, 0.9063, 0.0625, 0.9063, 0.125, 0.875, 0.125, 0.875, 0.0625, 0.875, 0.1875, 0.875, 0.25, 0.8438, 0.25, 0.8438, 0.1875, 0.875, 0.125, 0.875, 0.1875, 0.8438, 0.1875, 0.8438, 0.125, 0.875, 0.0625, 0.875, 0.125, 0.8438, 0.125, 0.8438, 0.0625, 0.8594, 0.0, 0.875, 0.0625, 0.8438, 0.0625, 0.875, 0.3125, 0.875, 0.375, 0.8438, 0.375, 0.8438, 0.3125, 0.875, 0.25, 0.875, 0.3125, 0.8438, 0.3125, 0.8438, 0.25, 0.8438, 0.3125, 0.8438, 0.375, 0.8125, 0.375, 0.8125, 0.3125, 0.8438, 0.25, 0.8438, 0.3125, 0.8125, 0.3125, 0.8125, 0.25, 0.8438, 0.1875, 0.8438, 0.25, 0.8125, 0.25, 0.8125, 0.1875, 0.8438, 0.125, 0.8438, 0.1875, 0.8125, 0.1875, 0.8125, 0.125, 0.8438, 0.0625, 0.8438, 0.125, 0.8125, 0.125, 0.8125, 0.0625, 0.8281, 0.0, 0.8438, 0.0625, 0.8125, 0.0625, 0.8125, 0.1875, 0.8125, 0.25, 0.7812, 0.25, 0.7812, 0.1875, 0.8125, 0.125, 0.8125, 0.1875, 0.7812, 0.1875, 0.7812, 0.125, 0.8125, 0.0625, 0.8125, 0.125, 0.7812, 0.125, 0.7812, 0.0625, 0.7969, 0.0, 0.8125, 0.0625, 0.7812, 0.0625, 0.8125, 0.3125, 0.8125, 0.375, 0.7812, 0.375, 0.7812, 0.3125, 0.8125, 0.25, 0.8125, 0.3125, 0.7812, 0.3125, 0.7812, 0.25, 0.7812, 0.3125, 0.7812, 0.375, 0.75, 0.375, 0.75, 0.3125, 0.7812, 0.25, 0.7812, 0.3125, 0.75, 0.3125, 0.75, 0.25, 0.7812, 0.1875, 0.7812, 0.25, 0.75, 0.25, 0.75, 0.1875, 0.7812, 0.125, 0.7812, 0.1875, 0.75, 0.1875, 0.75, 0.125, 0.7812, 0.0625, 0.7812, 0.125, 0.75, 0.125, 0.75, 0.0625, 0.7656, 0.0, 0.7812, 0.0625, 0.75, 0.0625, 0.375, 0.0, 0.625, 0.0, 0.625, 0.25, 0.375, 0.25, 0.375, 0.25, 0.625, 0.25, 0.625, 0.5, 0.375, 0.5, 0.375, 0.5, 0.625, 0.5, 0.625, 0.75, 0.375, 0.75, 0.375, 0.75, 0.625, 0.75, 0.625, 1.0, 0.375, 1.0, 0.125, 0.5, 0.375, 0.5, 0.375, 0.75, 0.125, 0.75, 0.625, 0.5, 0.875, 0.5, 0.875, 0.75, 0.625, 0.75])
me_cylinder.use_remesh_fix_poles = True
me_cylinder.use_remesh_preserve_attributes = False
me_cylinder.use_mirror_vertex_groups = False
me_cylinder.update()
me_cube_001 = bpy.data.meshes.new('Cube.001')
me_cube_001.from_pydata([(-1.0, -1.0, -1.0), (-1.0, -1.0, 1.0), (-1.0, 1.0, -1.0), (-1.0, 1.0, 1.0), (1.0, -1.0, -1.0), (1.0, -1.0, 1.0), (1.0, 1.0, -1.0), (1.0, 1.0, 1.0)], [], [(0, 1, 3, 2), (2, 3, 7, 6), (6, 7, 5, 4), (4, 5, 1, 0), (2, 6, 4, 0), (7, 3, 1, 5)])
_uv = me_cube_001.uv_layers.new(name='UVMap')
_uv.uv.foreach_set('vector', [0.375, 0.0, 0.625, 0.0, 0.625, 0.25, 0.375, 0.25, 0.375, 0.25, 0.625, 0.25, 0.625, 0.5, 0.375, 0.5, 0.375, 0.5, 0.625, 0.5, 0.625, 0.75, 0.375, 0.75, 0.375, 0.75, 0.625, 0.75, 0.625, 1.0, 0.375, 1.0, 0.125, 0.5, 0.375, 0.5, 0.375, 0.75, 0.125, 0.75, 0.625, 0.5, 0.875, 0.5, 0.875, 0.75, 0.625, 0.75])
me_cube_001.use_remesh_fix_poles = True
me_cube_001.use_remesh_preserve_attributes = False
me_cube_001.use_mirror_vertex_groups = False
me_cube_001.update()
me_cube_002 = bpy.data.meshes.new('Cube.002')
me_cube_002.from_pydata([(-1.0, -1.0, -1.0), (-1.0, -1.0, 1.0), (-1.0, 1.0, -1.0), (-1.0, 1.0, 1.0), (1.0, -1.0, -1.0), (1.0, -1.0, 1.0), (1.0, 1.0, -1.0), (1.0, 1.0, 1.0)], [], [(0, 1, 3, 2), (2, 3, 7, 6), (6, 7, 5, 4), (4, 5, 1, 0), (2, 6, 4, 0), (7, 3, 1, 5)])
_uv = me_cube_002.uv_layers.new(name='UVMap')
_uv.uv.foreach_set('vector', [0.375, 0.0, 0.625, 0.0, 0.625, 0.25, 0.375, 0.25, 0.375, 0.25, 0.625, 0.25, 0.625, 0.5, 0.375, 0.5, 0.375, 0.5, 0.625, 0.5, 0.625, 0.75, 0.375, 0.75, 0.375, 0.75, 0.625, 0.75, 0.625, 1.0, 0.375, 1.0, 0.125, 0.5, 0.375, 0.5, 0.375, 0.75, 0.125, 0.75, 0.625, 0.5, 0.875, 0.5, 0.875, 0.75, 0.625, 0.75])
me_cube_002.use_remesh_fix_poles = True
me_cube_002.use_remesh_preserve_attributes = False
me_cube_002.use_mirror_vertex_groups = False
me_cube_002.update()
me_cube_004 = bpy.data.meshes.new('Cube.004')
me_cube_004.from_pydata([(-1.0, -1.0, -1.0), (-1.0, -1.0, 1.0), (-1.0, 1.0, -1.0), (-1.0, 1.0, 1.0), (1.0, -1.0, -1.0), (1.0, -1.0, 1.0), (1.0, 1.0, -1.0), (1.0, 1.0, 1.0)], [], [(0, 1, 3, 2), (2, 3, 7, 6), (6, 7, 5, 4), (4, 5, 1, 0), (2, 6, 4, 0), (7, 3, 1, 5)])
_uv = me_cube_004.uv_layers.new(name='UVMap')
_uv.uv.foreach_set('vector', [0.375, 0.0, 0.625, 0.0, 0.625, 0.25, 0.375, 0.25, 0.375, 0.25, 0.625, 0.25, 0.625, 0.5, 0.375, 0.5, 0.375, 0.5, 0.625, 0.5, 0.625, 0.75, 0.375, 0.75, 0.375, 0.75, 0.625, 0.75, 0.625, 1.0, 0.375, 1.0, 0.125, 0.5, 0.375, 0.5, 0.375, 0.75, 0.125, 0.75, 0.625, 0.5, 0.875, 0.5, 0.875, 0.75, 0.625, 0.75])
me_cube_004.use_remesh_fix_poles = True
me_cube_004.use_remesh_preserve_attributes = False
me_cube_004.use_mirror_vertex_groups = False
me_cube_004.update()
me_cube_003 = bpy.data.meshes.new('Cube.003')
me_cube_003.from_pydata([(-1.0, -1.0, -1.0), (-1.0, -1.0, 1.0), (-1.0, 1.0, -1.0), (-1.0, 1.0, 1.0), (1.0, -1.0, -1.0), (1.0, -1.0, 1.0), (1.0, 1.0, -1.0), (1.0, 1.0, 1.0)], [], [(0, 1, 3, 2), (2, 3, 7, 6), (6, 7, 5, 4), (4, 5, 1, 0), (2, 6, 4, 0), (7, 3, 1, 5)])
_uv = me_cube_003.uv_layers.new(name='UVMap')
_uv.uv.foreach_set('vector', [0.375, 0.0, 0.625, 0.0, 0.625, 0.25, 0.375, 0.25, 0.375, 0.25, 0.625, 0.25, 0.625, 0.5, 0.375, 0.5, 0.375, 0.5, 0.625, 0.5, 0.625, 0.75, 0.375, 0.75, 0.375, 0.75, 0.625, 0.75, 0.625, 1.0, 0.375, 1.0, 0.125, 0.5, 0.375, 0.5, 0.375, 0.75, 0.125, 0.75, 0.625, 0.5, 0.875, 0.5, 0.875, 0.75, 0.625, 0.75])
me_cube_003.use_remesh_fix_poles = True
me_cube_003.use_remesh_preserve_attributes = False
me_cube_003.use_mirror_vertex_groups = False
me_cube_003.update()
me_cube_006 = bpy.data.meshes.new('Cube.006')
me_cube_006.from_pydata([(-1.0, -1.0, -1.0), (-1.0, -1.0, 1.0), (-1.0, 1.0, -1.0), (-1.0, 1.0, 1.0), (1.0, -1.0, -1.0), (1.0, -1.0, 1.0), (1.0, 1.0, -1.0), (1.0, 1.0, 1.0)], [], [(0, 1, 3, 2), (2, 3, 7, 6), (6, 7, 5, 4), (4, 5, 1, 0), (2, 6, 4, 0), (7, 3, 1, 5)])
_uv = me_cube_006.uv_layers.new(name='UVMap')
_uv.uv.foreach_set('vector', [0.375, 0.0, 0.625, 0.0, 0.625, 0.25, 0.375, 0.25, 0.375, 0.25, 0.625, 0.25, 0.625, 0.5, 0.375, 0.5, 0.375, 0.5, 0.625, 0.5, 0.625, 0.75, 0.375, 0.75, 0.375, 0.75, 0.625, 0.75, 0.625, 1.0, 0.375, 1.0, 0.125, 0.5, 0.375, 0.5, 0.375, 0.75, 0.125, 0.75, 0.625, 0.5, 0.875, 0.5, 0.875, 0.75, 0.625, 0.75])
me_cube_006.use_remesh_fix_poles = True
me_cube_006.use_remesh_preserve_attributes = False
me_cube_006.use_mirror_vertex_groups = False
me_cube_006.update()
me_cube_005 = bpy.data.meshes.new('Cube.005')
me_cube_005.from_pydata([(-1.0, -1.0, -1.0), (-1.0, -1.0, 1.0), (-1.0, 1.0, -1.0), (-1.0, 1.0, 1.0), (1.0, -1.0, -1.0), (1.0, -1.0, 1.0), (1.0, 1.0, -1.0), (1.0, 1.0, 1.0)], [], [(0, 1, 3, 2), (2, 3, 7, 6), (6, 7, 5, 4), (4, 5, 1, 0), (2, 6, 4, 0), (7, 3, 1, 5)])
_uv = me_cube_005.uv_layers.new(name='UVMap')
_uv.uv.foreach_set('vector', [0.375, 0.0, 0.625, 0.0, 0.625, 0.25, 0.375, 0.25, 0.375, 0.25, 0.625, 0.25, 0.625, 0.5, 0.375, 0.5, 0.375, 0.5, 0.625, 0.5, 0.625, 0.75, 0.375, 0.75, 0.375, 0.75, 0.625, 0.75, 0.625, 1.0, 0.375, 1.0, 0.125, 0.5, 0.375, 0.5, 0.375, 0.75, 0.125, 0.75, 0.625, 0.5, 0.875, 0.5, 0.875, 0.75, 0.625, 0.75])
me_cube_005.use_remesh_fix_poles = True
me_cube_005.use_remesh_preserve_attributes = False
me_cube_005.use_mirror_vertex_groups = False
me_cube_005.update()
me_cube = bpy.data.meshes.new('Cube')
me_cube.from_pydata([(-1.0, -1.0, -1.0), (-1.0, -1.0, 1.0), (-1.0, 1.0, -1.0), (-1.0, 1.0, 1.0), (1.0, -1.0, -1.0), (1.0, -1.0, 1.0), (1.0, 1.0, -1.0), (1.0, 1.0, 1.0)], [], [(0, 1, 3, 2), (2, 3, 7, 6), (6, 7, 5, 4), (4, 5, 1, 0), (2, 6, 4, 0), (7, 3, 1, 5)])
_uv = me_cube.uv_layers.new(name='UVMap')
_uv.uv.foreach_set('vector', [0.375, 0.0, 0.625, 0.0, 0.625, 0.25, 0.375, 0.25, 0.375, 0.25, 0.625, 0.25, 0.625, 0.5, 0.375, 0.5, 0.375, 0.5, 0.625, 0.5, 0.625, 0.75, 0.375, 0.75, 0.375, 0.75, 0.625, 0.75, 0.625, 1.0, 0.375, 1.0, 0.125, 0.5, 0.375, 0.5, 0.375, 0.75, 0.125, 0.75, 0.625, 0.5, 0.875, 0.5, 0.875, 0.75, 0.625, 0.75])
me_cube.use_remesh_fix_poles = True
me_cube.use_remesh_preserve_attributes = False
me_cube.use_mirror_vertex_groups = False
me_cube.update()
me_cube_009 = bpy.data.meshes.new('Cube.009')
me_cube_009.from_pydata([(-1.0, -1.0, -1.0), (-1.0, -1.0, 1.0), (-1.0, 1.0, -1.0), (-1.0, 1.0, 1.0), (1.0, -1.0, -1.0), (1.0, -1.0, 1.0), (1.0, 1.0, -1.0), (1.0, 1.0, 1.0)], [], [(0, 1, 3, 2), (2, 3, 7, 6), (6, 7, 5, 4), (4, 5, 1, 0), (2, 6, 4, 0), (7, 3, 1, 5)])
_uv = me_cube_009.uv_layers.new(name='UVMap')
_uv.uv.foreach_set('vector', [0.375, 0.0, 0.625, 0.0, 0.625, 0.25, 0.375, 0.25, 0.375, 0.25, 0.625, 0.25, 0.625, 0.5, 0.375, 0.5, 0.375, 0.5, 0.625, 0.5, 0.625, 0.75, 0.375, 0.75, 0.375, 0.75, 0.625, 0.75, 0.625, 1.0, 0.375, 1.0, 0.125, 0.5, 0.375, 0.5, 0.375, 0.75, 0.125, 0.75, 0.625, 0.5, 0.875, 0.5, 0.875, 0.75, 0.625, 0.75])
me_cube_009.use_remesh_fix_poles = True
me_cube_009.use_remesh_preserve_attributes = False
me_cube_009.use_mirror_vertex_groups = False
me_cube_009.update()
me_cube_010 = bpy.data.meshes.new('Cube.010')
me_cube_010.from_pydata([(-1.0, -1.0, -1.0), (-1.0, -1.0, 1.0), (-1.0, 1.0, -1.0), (-1.0, 1.0, 1.0), (1.0, -1.0, -1.0), (1.0, -1.0, 1.0), (1.0, 1.0, -1.0), (1.0, 1.0, 1.0)], [], [(0, 1, 3, 2), (2, 3, 7, 6), (6, 7, 5, 4), (4, 5, 1, 0), (2, 6, 4, 0), (7, 3, 1, 5)])
_uv = me_cube_010.uv_layers.new(name='UVMap')
_uv.uv.foreach_set('vector', [0.375, 0.0, 0.625, 0.0, 0.625, 0.25, 0.375, 0.25, 0.375, 0.25, 0.625, 0.25, 0.625, 0.5, 0.375, 0.5, 0.375, 0.5, 0.625, 0.5, 0.625, 0.75, 0.375, 0.75, 0.375, 0.75, 0.625, 0.75, 0.625, 1.0, 0.375, 1.0, 0.125, 0.5, 0.375, 0.5, 0.375, 0.75, 0.125, 0.75, 0.625, 0.5, 0.875, 0.5, 0.875, 0.75, 0.625, 0.75])
me_cube_010.use_remesh_fix_poles = True
me_cube_010.use_remesh_preserve_attributes = False
me_cube_010.use_mirror_vertex_groups = False
me_cube_010.update()
me_cube_012 = bpy.data.meshes.new('Cube.012')
me_cube_012.from_pydata([(-1.0, -1.0, -1.0), (-1.0, -1.0, 1.0), (-1.0, 1.0, -1.0), (-1.0, 1.0, 1.0), (1.0, -1.0, -1.0), (1.0, -1.0, 1.0), (1.0, 1.0, -1.0), (1.0, 1.0, 1.0)], [], [(0, 1, 3, 2), (2, 3, 7, 6), (6, 7, 5, 4), (4, 5, 1, 0), (2, 6, 4, 0), (7, 3, 1, 5)])
_uv = me_cube_012.uv_layers.new(name='UVMap')
_uv.uv.foreach_set('vector', [0.375, 0.0, 0.625, 0.0, 0.625, 0.25, 0.375, 0.25, 0.375, 0.25, 0.625, 0.25, 0.625, 0.5, 0.375, 0.5, 0.375, 0.5, 0.625, 0.5, 0.625, 0.75, 0.375, 0.75, 0.375, 0.75, 0.625, 0.75, 0.625, 1.0, 0.375, 1.0, 0.125, 0.5, 0.375, 0.5, 0.375, 0.75, 0.125, 0.75, 0.625, 0.5, 0.875, 0.5, 0.875, 0.75, 0.625, 0.75])
me_cube_012.use_remesh_fix_poles = True
me_cube_012.use_remesh_preserve_attributes = False
me_cube_012.use_mirror_vertex_groups = False
me_cube_012.update()
me_cube_013 = bpy.data.meshes.new('Cube.013')
me_cube_013.from_pydata([(-1.0, -1.0, -1.0), (-1.0, -1.0, 1.0), (-1.0, 1.0, -1.0), (-1.0, 1.0, 1.0), (1.0, -1.0, -1.0), (1.0, -1.0, 1.0), (1.0, 1.0, -1.0), (1.0, 1.0, 1.0)], [], [(0, 1, 3, 2), (2, 3, 7, 6), (6, 7, 5, 4), (4, 5, 1, 0), (2, 6, 4, 0), (7, 3, 1, 5)])
_uv = me_cube_013.uv_layers.new(name='UVMap')
_uv.uv.foreach_set('vector', [0.375, 0.0, 0.625, 0.0, 0.625, 0.25, 0.375, 0.25, 0.375, 0.25, 0.625, 0.25, 0.625, 0.5, 0.375, 0.5, 0.375, 0.5, 0.625, 0.5, 0.625, 0.75, 0.375, 0.75, 0.375, 0.75, 0.625, 0.75, 0.625, 1.0, 0.375, 1.0, 0.125, 0.5, 0.375, 0.5, 0.375, 0.75, 0.125, 0.75, 0.625, 0.5, 0.875, 0.5, 0.875, 0.75, 0.625, 0.75])
me_cube_013.use_remesh_fix_poles = True
me_cube_013.use_remesh_preserve_attributes = False
me_cube_013.use_mirror_vertex_groups = False
me_cube_013.update()
me_cube_018 = bpy.data.meshes.new('Cube.018')
me_cube_018.from_pydata([(-1.0, -1.0, -1.0), (-1.0, -1.0, 1.0), (-1.0, 1.0, -1.0), (-1.0, 1.0, 1.0), (1.0, -1.0, -1.0), (1.0, -1.0, 1.0), (1.0, 1.0, -1.0), (1.0, 1.0, 1.0)], [], [(0, 1, 3, 2), (2, 3, 7, 6), (6, 7, 5, 4), (4, 5, 1, 0), (2, 6, 4, 0), (7, 3, 1, 5)])
_uv = me_cube_018.uv_layers.new(name='UVMap')
_uv.uv.foreach_set('vector', [0.375, 0.0, 0.625, 0.0, 0.625, 0.25, 0.375, 0.25, 0.375, 0.25, 0.625, 0.25, 0.625, 0.5, 0.375, 0.5, 0.375, 0.5, 0.625, 0.5, 0.625, 0.75, 0.375, 0.75, 0.375, 0.75, 0.625, 0.75, 0.625, 1.0, 0.375, 1.0, 0.125, 0.5, 0.375, 0.5, 0.375, 0.75, 0.125, 0.75, 0.625, 0.5, 0.875, 0.5, 0.875, 0.75, 0.625, 0.75])
me_cube_018.use_remesh_fix_poles = True
me_cube_018.use_remesh_preserve_attributes = False
me_cube_018.use_mirror_vertex_groups = False
me_cube_018.update()
me_cube_017 = bpy.data.meshes.new('Cube.017')
me_cube_017.from_pydata([(-1.0, -1.0, -1.0), (-1.0, -1.0, 1.0), (-1.0, 1.0, -1.0), (-1.0, 1.0, 1.0), (1.0, -1.0, -1.0), (1.0, -1.0, 1.0), (1.0, 1.0, -1.0), (1.0, 1.0, 1.0)], [], [(0, 1, 3, 2), (2, 3, 7, 6), (6, 7, 5, 4), (4, 5, 1, 0), (2, 6, 4, 0), (7, 3, 1, 5)])
_uv = me_cube_017.uv_layers.new(name='UVMap')
_uv.uv.foreach_set('vector', [0.375, 0.0, 0.625, 0.0, 0.625, 0.25, 0.375, 0.25, 0.375, 0.25, 0.625, 0.25, 0.625, 0.5, 0.375, 0.5, 0.375, 0.5, 0.625, 0.5, 0.625, 0.75, 0.375, 0.75, 0.375, 0.75, 0.625, 0.75, 0.625, 1.0, 0.375, 1.0, 0.125, 0.5, 0.375, 0.5, 0.375, 0.75, 0.125, 0.75, 0.625, 0.5, 0.875, 0.5, 0.875, 0.75, 0.625, 0.75])
me_cube_017.use_remesh_fix_poles = True
me_cube_017.use_remesh_preserve_attributes = False
me_cube_017.use_mirror_vertex_groups = False
me_cube_017.update()
me_cube_016 = bpy.data.meshes.new('Cube.016')
me_cube_016.from_pydata([(-1.0, -1.0, -1.0), (-1.0, -1.0, 1.0), (-1.0, 1.0, -1.0), (-1.0, 1.0, 1.0), (1.0, -1.0, -1.0), (1.0, -1.0, 1.0), (1.0, 1.0, -1.0), (1.0, 1.0, 1.0)], [], [(0, 1, 3, 2), (2, 3, 7, 6), (6, 7, 5, 4), (4, 5, 1, 0), (2, 6, 4, 0), (7, 3, 1, 5)])
_uv = me_cube_016.uv_layers.new(name='UVMap')
_uv.uv.foreach_set('vector', [0.375, 0.0, 0.625, 0.0, 0.625, 0.25, 0.375, 0.25, 0.375, 0.25, 0.625, 0.25, 0.625, 0.5, 0.375, 0.5, 0.375, 0.5, 0.625, 0.5, 0.625, 0.75, 0.375, 0.75, 0.375, 0.75, 0.625, 0.75, 0.625, 1.0, 0.375, 1.0, 0.125, 0.5, 0.375, 0.5, 0.375, 0.75, 0.125, 0.75, 0.625, 0.5, 0.875, 0.5, 0.875, 0.75, 0.625, 0.75])
me_cube_016.use_remesh_fix_poles = True
me_cube_016.use_remesh_preserve_attributes = False
me_cube_016.use_mirror_vertex_groups = False
me_cube_016.update()
me_cube_015 = bpy.data.meshes.new('Cube.015')
me_cube_015.from_pydata([(-1.0, -1.0, -1.0), (-1.0, -1.0, 1.0), (-1.0, 1.0, -1.0), (-1.0, 1.0, 1.0), (1.0, -1.0, -1.0), (1.0, -1.0, 1.0), (1.0, 1.0, -1.0), (1.0, 1.0, 1.0)], [], [(0, 1, 3, 2), (2, 3, 7, 6), (6, 7, 5, 4), (4, 5, 1, 0), (2, 6, 4, 0), (7, 3, 1, 5)])
_uv = me_cube_015.uv_layers.new(name='UVMap')
_uv.uv.foreach_set('vector', [0.375, 0.0, 0.625, 0.0, 0.625, 0.25, 0.375, 0.25, 0.375, 0.25, 0.625, 0.25, 0.625, 0.5, 0.375, 0.5, 0.375, 0.5, 0.625, 0.5, 0.625, 0.75, 0.375, 0.75, 0.375, 0.75, 0.625, 0.75, 0.625, 1.0, 0.375, 1.0, 0.125, 0.5, 0.375, 0.5, 0.375, 0.75, 0.125, 0.75, 0.625, 0.5, 0.875, 0.5, 0.875, 0.75, 0.625, 0.75])
me_cube_015.use_remesh_fix_poles = True
me_cube_015.use_remesh_preserve_attributes = False
me_cube_015.use_mirror_vertex_groups = False
me_cube_015.update()
me_cube_014 = bpy.data.meshes.new('Cube.014')
me_cube_014.from_pydata([(-1.0, -1.0, -1.0), (-1.0, -1.0, 1.0), (-1.0, 1.0, -1.0), (-1.0, 1.0, 1.0), (1.0, -1.0, -1.0), (1.0, -1.0, 1.0), (1.0, 1.0, -1.0), (1.0, 1.0, 1.0)], [], [(0, 1, 3, 2), (2, 3, 7, 6), (6, 7, 5, 4), (4, 5, 1, 0), (2, 6, 4, 0), (7, 3, 1, 5)])
_uv = me_cube_014.uv_layers.new(name='UVMap')
_uv.uv.foreach_set('vector', [0.375, 0.0, 0.625, 0.0, 0.625, 0.25, 0.375, 0.25, 0.375, 0.25, 0.625, 0.25, 0.625, 0.5, 0.375, 0.5, 0.375, 0.5, 0.625, 0.5, 0.625, 0.75, 0.375, 0.75, 0.375, 0.75, 0.625, 0.75, 0.625, 1.0, 0.375, 1.0, 0.125, 0.5, 0.375, 0.5, 0.375, 0.75, 0.125, 0.75, 0.625, 0.5, 0.875, 0.5, 0.875, 0.75, 0.625, 0.75])
me_cube_014.use_remesh_fix_poles = True
me_cube_014.use_remesh_preserve_attributes = False
me_cube_014.use_mirror_vertex_groups = False
me_cube_014.update()
me_cube_028 = bpy.data.meshes.new('Cube.028')
me_cube_028.from_pydata([(-1.0, -1.0, -1.0), (-1.0, -1.0, 1.0), (-1.0, 1.0, -1.0), (-1.0, 1.0, 1.0), (1.0, -1.0, -1.0), (1.0, -1.0, 1.0), (1.0, 1.0, -1.0), (1.0, 1.0, 1.0)], [], [(0, 1, 3, 2), (2, 3, 7, 6), (6, 7, 5, 4), (4, 5, 1, 0), (2, 6, 4, 0), (7, 3, 1, 5)])
_uv = me_cube_028.uv_layers.new(name='UVMap')
_uv.uv.foreach_set('vector', [0.375, 0.0, 0.625, 0.0, 0.625, 0.25, 0.375, 0.25, 0.375, 0.25, 0.625, 0.25, 0.625, 0.5, 0.375, 0.5, 0.375, 0.5, 0.625, 0.5, 0.625, 0.75, 0.375, 0.75, 0.375, 0.75, 0.625, 0.75, 0.625, 1.0, 0.375, 1.0, 0.125, 0.5, 0.375, 0.5, 0.375, 0.75, 0.125, 0.75, 0.625, 0.5, 0.875, 0.5, 0.875, 0.75, 0.625, 0.75])
me_cube_028.use_remesh_fix_poles = True
me_cube_028.use_remesh_preserve_attributes = False
me_cube_028.use_mirror_vertex_groups = False
me_cube_028.update()
me_cube_027 = bpy.data.meshes.new('Cube.027')
me_cube_027.from_pydata([(-1.0, -1.0, -1.0), (-1.0, -1.0, 1.0), (-1.0, 1.0, -1.0), (-1.0, 1.0, 1.0), (1.0, -1.0, -1.0), (1.0, -1.0, 1.0), (1.0, 1.0, -1.0), (1.0, 1.0, 1.0)], [], [(0, 1, 3, 2), (2, 3, 7, 6), (6, 7, 5, 4), (4, 5, 1, 0), (2, 6, 4, 0), (7, 3, 1, 5)])
_uv = me_cube_027.uv_layers.new(name='UVMap')
_uv.uv.foreach_set('vector', [0.375, 0.0, 0.625, 0.0, 0.625, 0.25, 0.375, 0.25, 0.375, 0.25, 0.625, 0.25, 0.625, 0.5, 0.375, 0.5, 0.375, 0.5, 0.625, 0.5, 0.625, 0.75, 0.375, 0.75, 0.375, 0.75, 0.625, 0.75, 0.625, 1.0, 0.375, 1.0, 0.125, 0.5, 0.375, 0.5, 0.375, 0.75, 0.125, 0.75, 0.625, 0.5, 0.875, 0.5, 0.875, 0.75, 0.625, 0.75])
me_cube_027.use_remesh_fix_poles = True
me_cube_027.use_remesh_preserve_attributes = False
me_cube_027.use_mirror_vertex_groups = False
me_cube_027.update()
me_cube_026 = bpy.data.meshes.new('Cube.026')
me_cube_026.from_pydata([(-1.0, -1.0, -1.0), (-1.0, -1.0, 1.0), (-1.0, 1.0, -1.0), (-1.0, 1.0, 1.0), (1.0, -1.0, -1.0), (1.0, -1.0, 1.0), (1.0, 1.0, -1.0), (1.0, 1.0, 1.0)], [], [(0, 1, 3, 2), (2, 3, 7, 6), (6, 7, 5, 4), (4, 5, 1, 0), (2, 6, 4, 0), (7, 3, 1, 5)])
_uv = me_cube_026.uv_layers.new(name='UVMap')
_uv.uv.foreach_set('vector', [0.375, 0.0, 0.625, 0.0, 0.625, 0.25, 0.375, 0.25, 0.375, 0.25, 0.625, 0.25, 0.625, 0.5, 0.375, 0.5, 0.375, 0.5, 0.625, 0.5, 0.625, 0.75, 0.375, 0.75, 0.375, 0.75, 0.625, 0.75, 0.625, 1.0, 0.375, 1.0, 0.125, 0.5, 0.375, 0.5, 0.375, 0.75, 0.125, 0.75, 0.625, 0.5, 0.875, 0.5, 0.875, 0.75, 0.625, 0.75])
me_cube_026.use_remesh_fix_poles = True
me_cube_026.use_remesh_preserve_attributes = False
me_cube_026.use_mirror_vertex_groups = False
me_cube_026.update()
me_cube_025 = bpy.data.meshes.new('Cube.025')
me_cube_025.from_pydata([(-1.0, -1.0, -1.0), (-1.0, -1.0, 1.0), (-1.0, 1.0, -1.0), (-1.0, 1.0, 1.0), (1.0, -1.0, -1.0), (1.0, -1.0, 1.0), (1.0, 1.0, -1.0), (1.0, 1.0, 1.0)], [], [(0, 1, 3, 2), (2, 3, 7, 6), (6, 7, 5, 4), (4, 5, 1, 0), (2, 6, 4, 0), (7, 3, 1, 5)])
_uv = me_cube_025.uv_layers.new(name='UVMap')
_uv.uv.foreach_set('vector', [0.375, 0.0, 0.625, 0.0, 0.625, 0.25, 0.375, 0.25, 0.375, 0.25, 0.625, 0.25, 0.625, 0.5, 0.375, 0.5, 0.375, 0.5, 0.625, 0.5, 0.625, 0.75, 0.375, 0.75, 0.375, 0.75, 0.625, 0.75, 0.625, 1.0, 0.375, 1.0, 0.125, 0.5, 0.375, 0.5, 0.375, 0.75, 0.125, 0.75, 0.625, 0.5, 0.875, 0.5, 0.875, 0.75, 0.625, 0.75])
me_cube_025.use_remesh_fix_poles = True
me_cube_025.use_remesh_preserve_attributes = False
me_cube_025.use_mirror_vertex_groups = False
me_cube_025.update()
me_cube_024 = bpy.data.meshes.new('Cube.024')
me_cube_024.from_pydata([(-1.0, -1.0, -1.0), (-1.0, -1.0, 1.0), (-1.0, 1.0, -1.0), (-1.0, 1.0, 1.0), (1.0, -1.0, -1.0), (1.0, -1.0, 1.0), (1.0, 1.0, -1.0), (1.0, 1.0, 1.0)], [], [(0, 1, 3, 2), (2, 3, 7, 6), (6, 7, 5, 4), (4, 5, 1, 0), (2, 6, 4, 0), (7, 3, 1, 5)])
_uv = me_cube_024.uv_layers.new(name='UVMap')
_uv.uv.foreach_set('vector', [0.375, 0.0, 0.625, 0.0, 0.625, 0.25, 0.375, 0.25, 0.375, 0.25, 0.625, 0.25, 0.625, 0.5, 0.375, 0.5, 0.375, 0.5, 0.625, 0.5, 0.625, 0.75, 0.375, 0.75, 0.375, 0.75, 0.625, 0.75, 0.625, 1.0, 0.375, 1.0, 0.125, 0.5, 0.375, 0.5, 0.375, 0.75, 0.125, 0.75, 0.625, 0.5, 0.875, 0.5, 0.875, 0.75, 0.625, 0.75])
me_cube_024.use_remesh_fix_poles = True
me_cube_024.use_remesh_preserve_attributes = False
me_cube_024.use_mirror_vertex_groups = False
me_cube_024.update()
me_cube_023 = bpy.data.meshes.new('Cube.023')
me_cube_023.from_pydata([(-1.0, -1.0, -1.0), (-1.0, -1.0, 1.0), (-1.0, 1.0, -1.0), (-1.0, 1.0, 1.0), (1.0, -1.0, -1.0), (1.0, -1.0, 1.0), (1.0, 1.0, -1.0), (1.0, 1.0, 1.0)], [], [(0, 1, 3, 2), (2, 3, 7, 6), (6, 7, 5, 4), (4, 5, 1, 0), (2, 6, 4, 0), (7, 3, 1, 5)])
_uv = me_cube_023.uv_layers.new(name='UVMap')
_uv.uv.foreach_set('vector', [0.375, 0.0, 0.625, 0.0, 0.625, 0.25, 0.375, 0.25, 0.375, 0.25, 0.625, 0.25, 0.625, 0.5, 0.375, 0.5, 0.375, 0.5, 0.625, 0.5, 0.625, 0.75, 0.375, 0.75, 0.375, 0.75, 0.625, 0.75, 0.625, 1.0, 0.375, 1.0, 0.125, 0.5, 0.375, 0.5, 0.375, 0.75, 0.125, 0.75, 0.625, 0.5, 0.875, 0.5, 0.875, 0.75, 0.625, 0.75])
me_cube_023.use_remesh_fix_poles = True
me_cube_023.use_remesh_preserve_attributes = False
me_cube_023.use_mirror_vertex_groups = False
me_cube_023.update()
me_cube_022 = bpy.data.meshes.new('Cube.022')
me_cube_022.from_pydata([(-1.0, -1.0, -1.0), (-1.0, -1.0, 1.0), (-1.0, 1.0, -1.0), (-1.0, 1.0, 1.0), (1.0, -1.0, -1.0), (1.0, -1.0, 1.0), (1.0, 1.0, -1.0), (1.0, 1.0, 1.0)], [], [(0, 1, 3, 2), (2, 3, 7, 6), (6, 7, 5, 4), (4, 5, 1, 0), (2, 6, 4, 0), (7, 3, 1, 5)])
_uv = me_cube_022.uv_layers.new(name='UVMap')
_uv.uv.foreach_set('vector', [0.375, 0.0, 0.625, 0.0, 0.625, 0.25, 0.375, 0.25, 0.375, 0.25, 0.625, 0.25, 0.625, 0.5, 0.375, 0.5, 0.375, 0.5, 0.625, 0.5, 0.625, 0.75, 0.375, 0.75, 0.375, 0.75, 0.625, 0.75, 0.625, 1.0, 0.375, 1.0, 0.125, 0.5, 0.375, 0.5, 0.375, 0.75, 0.125, 0.75, 0.625, 0.5, 0.875, 0.5, 0.875, 0.75, 0.625, 0.75])
me_cube_022.use_remesh_fix_poles = True
me_cube_022.use_remesh_preserve_attributes = False
me_cube_022.use_mirror_vertex_groups = False
me_cube_022.update()
me_cube_021 = bpy.data.meshes.new('Cube.021')
me_cube_021.from_pydata([(-1.0, -1.0, -1.0), (-1.0, -1.0, 1.0), (-1.0, 1.0, -1.0), (-1.0, 1.0, 1.0), (1.0, -1.0, -1.0), (1.0, -1.0, 1.0), (1.0, 1.0, -1.0), (1.0, 1.0, 1.0)], [], [(0, 1, 3, 2), (2, 3, 7, 6), (6, 7, 5, 4), (4, 5, 1, 0), (2, 6, 4, 0), (7, 3, 1, 5)])
_uv = me_cube_021.uv_layers.new(name='UVMap')
_uv.uv.foreach_set('vector', [0.375, 0.0, 0.625, 0.0, 0.625, 0.25, 0.375, 0.25, 0.375, 0.25, 0.625, 0.25, 0.625, 0.5, 0.375, 0.5, 0.375, 0.5, 0.625, 0.5, 0.625, 0.75, 0.375, 0.75, 0.375, 0.75, 0.625, 0.75, 0.625, 1.0, 0.375, 1.0, 0.125, 0.5, 0.375, 0.5, 0.375, 0.75, 0.125, 0.75, 0.625, 0.5, 0.875, 0.5, 0.875, 0.75, 0.625, 0.75])
me_cube_021.use_remesh_fix_poles = True
me_cube_021.use_remesh_preserve_attributes = False
me_cube_021.use_mirror_vertex_groups = False
me_cube_021.update()
me_cube_020 = bpy.data.meshes.new('Cube.020')
me_cube_020.from_pydata([(-1.0, -1.0, -1.0), (-1.0, -1.0, 1.0), (-1.0, 1.0, -1.0), (-1.0, 1.0, 1.0), (1.0, -1.0, -1.0), (1.0, -1.0, 1.0), (1.0, 1.0, -1.0), (1.0, 1.0, 1.0)], [], [(0, 1, 3, 2), (2, 3, 7, 6), (6, 7, 5, 4), (4, 5, 1, 0), (2, 6, 4, 0), (7, 3, 1, 5)])
_uv = me_cube_020.uv_layers.new(name='UVMap')
_uv.uv.foreach_set('vector', [0.375, 0.0, 0.625, 0.0, 0.625, 0.25, 0.375, 0.25, 0.375, 0.25, 0.625, 0.25, 0.625, 0.5, 0.375, 0.5, 0.375, 0.5, 0.625, 0.5, 0.625, 0.75, 0.375, 0.75, 0.375, 0.75, 0.625, 0.75, 0.625, 1.0, 0.375, 1.0, 0.125, 0.5, 0.375, 0.5, 0.375, 0.75, 0.125, 0.75, 0.625, 0.5, 0.875, 0.5, 0.875, 0.75, 0.625, 0.75])
me_cube_020.use_remesh_fix_poles = True
me_cube_020.use_remesh_preserve_attributes = False
me_cube_020.use_mirror_vertex_groups = False
me_cube_020.update()
me_cube_019 = bpy.data.meshes.new('Cube.019')
me_cube_019.from_pydata([(-1.0, -1.0, -1.0), (-1.0, -1.0, 1.0), (-1.0, 1.0, -1.0), (-1.0, 1.0, 1.0), (1.0, -1.0, -1.0), (1.0, -1.0, 1.0), (1.0, 1.0, -1.0), (1.0, 1.0, 1.0)], [], [(0, 1, 3, 2), (2, 3, 7, 6), (6, 7, 5, 4), (4, 5, 1, 0), (2, 6, 4, 0), (7, 3, 1, 5)])
_uv = me_cube_019.uv_layers.new(name='UVMap')
_uv.uv.foreach_set('vector', [0.375, 0.0, 0.625, 0.0, 0.625, 0.25, 0.375, 0.25, 0.375, 0.25, 0.625, 0.25, 0.625, 0.5, 0.375, 0.5, 0.375, 0.5, 0.625, 0.5, 0.625, 0.75, 0.375, 0.75, 0.375, 0.75, 0.625, 0.75, 0.625, 1.0, 0.375, 1.0, 0.125, 0.5, 0.375, 0.5, 0.375, 0.75, 0.125, 0.75, 0.625, 0.5, 0.875, 0.5, 0.875, 0.75, 0.625, 0.75])
me_cube_019.use_remesh_fix_poles = True
me_cube_019.use_remesh_preserve_attributes = False
me_cube_019.use_mirror_vertex_groups = False
me_cube_019.update()

# ---- objects
ob_light = bpy.data.objects.new('Light', light_light)
ob_camera = bpy.data.objects.new('Camera', cam_camera)
ob_cone = bpy.data.objects.new('Cone', me_cone)
ob_cylinder = bpy.data.objects.new('Cylinder', me_cylinder)
ob_cube = bpy.data.objects.new('Cube', me_cube_001)
ob_cube_001 = bpy.data.objects.new('Cube.001', me_cube_002)
ob_cube_003 = bpy.data.objects.new('Cube.003', me_cube_004)
ob_cube_002 = bpy.data.objects.new('Cube.002', me_cube_003)
ob_light_001 = bpy.data.objects.new('Light.001', light_light_001)
ob_cube_005 = bpy.data.objects.new('Cube.005', me_cube_006)
ob_cube_004 = bpy.data.objects.new('Cube.004', me_cube_005)
ob_light_002 = bpy.data.objects.new('Light.002', light_light_002)
ob_cube_006 = bpy.data.objects.new('Cube.006', me_cube)
ob_cube_009 = bpy.data.objects.new('Cube.009', me_cube_009)
ob_cube_010 = bpy.data.objects.new('Cube.010', me_cube_010)
ob_cube_012 = bpy.data.objects.new('Cube.012', me_cube_012)
ob_cube_011 = bpy.data.objects.new('Cube.011', me_cube_013)
ob_cube_015 = bpy.data.objects.new('Cube.015', me_cube_018)
ob_cube_014 = bpy.data.objects.new('Cube.014', me_cube_017)
ob_cube_013 = bpy.data.objects.new('Cube.013', me_cube_016)
ob_cube_008 = bpy.data.objects.new('Cube.008', me_cube_015)
ob_cube_007 = bpy.data.objects.new('Cube.007', me_cube_014)
ob_cube_025 = bpy.data.objects.new('Cube.025', me_cube_028)
ob_cube_024 = bpy.data.objects.new('Cube.024', me_cube_027)
ob_cube_023 = bpy.data.objects.new('Cube.023', me_cube_026)
ob_cube_022 = bpy.data.objects.new('Cube.022', me_cube_025)
ob_cube_021 = bpy.data.objects.new('Cube.021', me_cube_024)
ob_cube_020 = bpy.data.objects.new('Cube.020', me_cube_023)
ob_cube_019 = bpy.data.objects.new('Cube.019', me_cube_022)
ob_cube_018 = bpy.data.objects.new('Cube.018', me_cube_021)
ob_cube_017 = bpy.data.objects.new('Cube.017', me_cube_020)
ob_cube_016 = bpy.data.objects.new('Cube.016', me_cube_019)

# ---- transforms, parenting, visibility, modifiers, constraints
ob_light.location = (4.076, 1.005, 5.904)
ob_light.rotation_euler = (0.6503, 0.05522, 1.866)
ob_light.lock_rotations_4d = False
ob_light.empty_display_type = 'ARROWS'
ob_light.color = (0.0, 0.0, 0.0, 0.0)
ob_light.lineart.crease_threshold = 0.0
ob_camera.location = (7.359, -6.926, 4.958)
ob_camera.rotation_euler = (1.109, 0.0, 0.8149)
ob_camera.lock_rotations_4d = False
ob_camera.empty_display_type = 'ARROWS'
ob_camera.color = (0.0, 0.0, 0.0, 0.0)
ob_camera.display_type = 'WIRE'
ob_camera.lineart.crease_threshold = 0.0
ob_cone.location = (0.0005074, 0.06772, 0.9718)
ob_cone.scale = (1.17, 1.17, 1.17)
ob_cone.lineart.crease_threshold = 0.0
ob_cylinder.location = (0.0, 0.0506, 1.29)
ob_cylinder.scale = (0.8863, 0.8863, 0.8863)
ob_cylinder.lineart.crease_threshold = 0.0
ob_cube.location = (2.385, 0.0, 1.2)
ob_cube.rotation_euler = (-1.566, -0.0, 0.0)
ob_cube.scale = (1.28, 0.6367, 0.2003)
ob_cube.lineart.crease_threshold = 0.0
ob_cube_001.location = (1.159, 0.0, 1.241)
ob_cube_001.rotation_euler = (0.0, 1.561, 0.0)
ob_cube_001.scale = (0.04978, 0.07238, 1.0)
ob_cube_001.lineart.crease_threshold = 0.0
ob_cube_003.location = (-2.526, 0.01416, 1.2)
ob_cube_003.rotation_euler = (-1.566, -0.0, -3.136)
ob_cube_003.scale = (1.28, 0.6367, 0.2003)
ob_cube_003.lineart.crease_threshold = 0.0
ob_cube_002.location = (-1.301, 0.02081, 1.241)
ob_cube_002.rotation_euler = (0.0, 1.561, -3.136)
ob_cube_002.scale = (0.04978, 0.07238, 1.0)
ob_cube_002.lineart.crease_threshold = 0.0
ob_light_001.location = (-4.212, -1.0, 5.904)
ob_light_001.rotation_euler = (0.6503, 0.05522, -1.27)
ob_light_001.lock_rotations_4d = False
ob_light_001.empty_display_type = 'ARROWS'
ob_light_001.color = (0.0, 0.0, 0.0, 0.0)
ob_light_001.lineart.crease_threshold = 0.0
ob_cube_005.location = (2.385, 0.0, 1.2)
ob_cube_005.rotation_euler = (-1.566, -0.0, 0.0)
ob_cube_005.scale = (1.28, 0.6367, 0.2003)
ob_cube_005.lineart.crease_threshold = 0.0
ob_cube_004.location = (1.159, 0.0, 1.241)
ob_cube_004.rotation_euler = (0.0, 1.561, 0.0)
ob_cube_004.scale = (0.04978, 0.07238, 1.0)
ob_cube_004.lineart.crease_threshold = 0.0
ob_light_002.location = (4.076, 1.005, 5.904)
ob_light_002.rotation_euler = (0.6503, 0.05522, 1.866)
ob_light_002.lock_rotations_4d = False
ob_light_002.empty_display_type = 'ARROWS'
ob_light_002.color = (0.0, 0.0, 0.0, 0.0)
ob_light_002.lineart.crease_threshold = 0.0
ob_cube_006.location = (0.6363, -0.5107, 2.626)
ob_cube_006.scale = (-0.02044, 0.03341, 0.4791)
ob_cube_006.lineart.crease_threshold = 0.0
ob_cube_009.location = (0.6378, 0.6947, 2.626)
ob_cube_009.scale = (-0.02044, 0.03341, 0.4791)
ob_cube_009.lineart.crease_threshold = 0.0
ob_cube_010.location = (0.6378, 0.09368, 2.637)
ob_cube_010.rotation_euler = (-0.9076, -0.0, 0.0)
ob_cube_010.scale = (-0.02044, 0.04118, 0.724)
ob_cube_010.lineart.crease_threshold = 0.0
ob_cube_012.location = (0.6363, 0.08725, 3.066)
ob_cube_012.rotation_euler = (-1.563, -0.0, 0.0)
ob_cube_012.scale = (-0.02044, 0.03166, 0.6247)
ob_cube_012.lineart.crease_threshold = 0.0
ob_cube_011.location = (0.6378, 0.09368, 2.637)
ob_cube_011.rotation_euler = (0.9359, -0.0, 0.0)
ob_cube_011.scale = (-0.02044, 0.04112, 0.7251)
ob_cube_011.lineart.crease_threshold = 0.0
ob_cube_015.location = (0.6368, 0.7027, 2.626)
ob_cube_015.rotation_euler = (0.0, -0.0, 1.575)
ob_cube_015.scale = (-0.02044, 0.03341, 0.4791)
ob_cube_015.lineart.crease_threshold = 0.0
ob_cube_014.location = (-0.5686, 0.6995, 2.626)
ob_cube_014.rotation_euler = (0.0, -0.0, 1.575)
ob_cube_014.scale = (-0.02044, 0.03341, 0.4791)
ob_cube_014.lineart.crease_threshold = 0.0
ob_cube_013.location = (0.03242, 0.7019, 2.637)
ob_cube_013.rotation_euler = (-0.9076, -0.0, 1.575)
ob_cube_013.scale = (-0.02044, 0.04118, 0.724)
ob_cube_013.lineart.crease_threshold = 0.0
ob_cube_008.location = (0.03242, 0.7019, 2.637)
ob_cube_008.rotation_euler = (0.9359, -0.0, 1.575)
ob_cube_008.scale = (-0.02044, 0.04112, 0.7251)
ob_cube_008.lineart.crease_threshold = 0.0
ob_cube_007.location = (0.03885, 0.7003, 3.066)
ob_cube_007.rotation_euler = (-1.563, -0.0, 1.575)
ob_cube_007.scale = (-0.02044, 0.03166, 0.6247)
ob_cube_007.lineart.crease_threshold = 0.0
ob_cube_025.location = (-0.5673, 0.686, 2.626)
ob_cube_025.rotation_euler = (0.0, -0.0, 3.139)
ob_cube_025.scale = (-0.02044, 0.03341, 0.4791)
ob_cube_025.lineart.crease_threshold = 0.0
ob_cube_024.location = (0.02687, -0.5266, 3.066)
ob_cube_024.rotation_euler = (-1.563, -0.0, 4.714)
ob_cube_024.scale = (-0.02044, 0.03166, 0.6247)
ob_cube_024.lineart.crease_threshold = 0.0
ob_cube_023.location = (0.0333, -0.5282, 2.637)
ob_cube_023.rotation_euler = (0.9359, -0.0, 4.714)
ob_cube_023.scale = (-0.02044, 0.04112, 0.7251)
ob_cube_023.lineart.crease_threshold = 0.0
ob_cube_022.location = (-0.5721, -0.5194, 2.626)
ob_cube_022.rotation_euler = (0.0, -0.0, 3.139)
ob_cube_022.scale = (-0.02044, 0.03341, 0.4791)
ob_cube_022.lineart.crease_threshold = 0.0
ob_cube_021.location = (-0.5705, 0.08163, 2.637)
ob_cube_021.rotation_euler = (-0.9076, -0.0, 3.139)
ob_cube_021.scale = (-0.02044, 0.04118, 0.724)
ob_cube_021.lineart.crease_threshold = 0.0
ob_cube_020.location = (-0.5705, 0.08163, 2.637)
ob_cube_020.rotation_euler = (0.9359, -0.0, 3.139)
ob_cube_020.scale = (-0.02044, 0.04112, 0.7251)
ob_cube_020.lineart.crease_threshold = 0.0
ob_cube_019.location = (-0.5689, 0.08805, 3.066)
ob_cube_019.rotation_euler = (-1.563, -0.0, 3.139)
ob_cube_019.scale = (-0.02044, 0.03166, 0.6247)
ob_cube_019.lineart.crease_threshold = 0.0
ob_cube_018.location = (0.0333, -0.5282, 2.637)
ob_cube_018.rotation_euler = (-0.9076, -0.0, 4.714)
ob_cube_018.scale = (-0.02044, 0.04118, 0.724)
ob_cube_018.lineart.crease_threshold = 0.0
ob_cube_017.location = (0.6343, -0.5275, 2.626)
ob_cube_017.rotation_euler = (0.0, -0.0, 4.714)
ob_cube_017.scale = (-0.02044, 0.03341, 0.4791)
ob_cube_017.lineart.crease_threshold = 0.0
ob_cube_016.location = (-0.5711, -0.5274, 2.626)
ob_cube_016.rotation_euler = (0.0, -0.0, 4.714)
ob_cube_016.scale = (-0.02044, 0.03341, 0.4791)
ob_cube_016.lineart.crease_threshold = 0.0

# ---- collection membership
col_collection.objects.link(ob_light)
col_collection.objects.link(ob_camera)
col_collection.objects.link(ob_cone)
col_collection.objects.link(ob_cylinder)
col_collection.objects.link(ob_cube)
col_collection.objects.link(ob_cube_001)
col_collection.objects.link(ob_cube_003)
col_collection.objects.link(ob_cube_002)
col_collection.objects.link(ob_light_001)
col_collection.objects.link(ob_cube_005)
col_collection.objects.link(ob_cube_004)
col_collection.objects.link(ob_light_002)
col_collection.objects.link(ob_cube_006)
col_collection.objects.link(ob_cube_009)
col_collection.objects.link(ob_cube_010)
col_collection.objects.link(ob_cube_012)
col_collection.objects.link(ob_cube_011)
col_collection.objects.link(ob_cube_015)
col_collection.objects.link(ob_cube_014)
col_collection.objects.link(ob_cube_013)
col_collection.objects.link(ob_cube_008)
col_collection.objects.link(ob_cube_007)
col_collection.objects.link(ob_cube_025)
col_collection.objects.link(ob_cube_024)
col_collection.objects.link(ob_cube_023)
col_collection.objects.link(ob_cube_022)
col_collection.objects.link(ob_cube_021)
col_collection.objects.link(ob_cube_020)
col_collection.objects.link(ob_cube_019)
col_collection.objects.link(ob_cube_018)
col_collection.objects.link(ob_cube_017)
col_collection.objects.link(ob_cube_016)

# ---- scene / render settings (as saved in the file)
scene.camera = ob_camera
scene.frame_start = 1; scene.frame_end = 250; scene.frame_set(1)
scene.render.engine = 'BLENDER_EEVEE_NEXT'
scene.cycles.use_denoising = False
scene.cycles.samples = 128
scene.cycles.sampling_pattern = 'TABULATED_SOBOL'
scene.cycles.use_adaptive_sampling = False
scene.cycles.use_light_tree = False
scene.view_settings.view_transform = 'Filmic'
bpy.context.view_layer.update()
